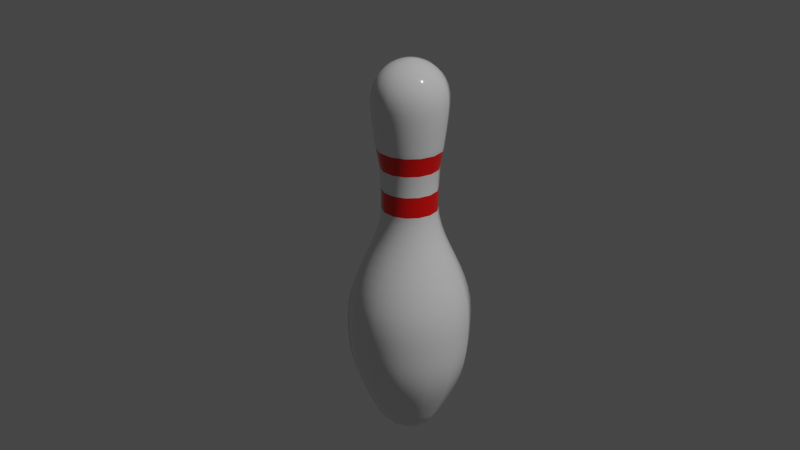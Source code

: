 # Source: Pinball.blend  (saved by Blender 2.91.10; exported with 4.5.12 LTS)
import bpy
from mathutils import Matrix  # noqa: F401  (used for matrix-valued properties, if any)

bpy.ops.wm.read_factory_settings(use_empty=True)
scene = bpy.context.scene
scene.name = 'Scene'

# ---- collections
col_collection = bpy.data.collections.new('Collection'); scene.collection.children.link(col_collection)

# ---- materials (node trees are filled in below, after node groups)
mat_pin = bpy.data.materials.new('Pin')
mat_pin.use_transparent_shadow = False
mat_pin_stripes = bpy.data.materials.new('Pin Stripes')
mat_pin_stripes.use_transparent_shadow = False

# ---- material node trees
mat_pin.use_nodes = True; mat_pin.node_tree.nodes.clear()
_N = mat_pin.node_tree.nodes; _L = mat_pin.node_tree.links
n0 = _N.new('ShaderNodeBsdfPrincipled'); n0.name = 'Principled BSDF'; n0.location = (10, 300)
n0.distribution = 'GGX'
n0.subsurface_method = 'BURLEY'
n0.inputs[2].default_value = 0.1
n0.inputs[3].default_value = 1.45
n0.inputs[27].default_value = (0.0, 0.0, 0.0, 1.0)
n0.inputs[28].default_value = 1.0
n1 = _N.new('ShaderNodeOutputMaterial'); n1.name = 'Material Output'; n1.location = (300, 300)
_L.new(n0.outputs[0], n1.inputs[0])
n1.is_active_output = True
mat_pin_stripes.use_nodes = True; mat_pin_stripes.node_tree.nodes.clear()
_N = mat_pin_stripes.node_tree.nodes; _L = mat_pin_stripes.node_tree.links
n0 = _N.new('ShaderNodeBsdfPrincipled'); n0.name = 'Principled BSDF'; n0.location = (10, 300)
n0.distribution = 'GGX'
n0.subsurface_method = 'BURLEY'
n0.inputs[0].default_value = (0.8, 0.004875, 0.003781, 1.0)
n0.inputs[2].default_value = 0.1
n0.inputs[3].default_value = 1.45
n0.inputs[27].default_value = (0.0, 0.0, 0.0, 1.0)
n0.inputs[28].default_value = 1.0
n1 = _N.new('ShaderNodeOutputMaterial'); n1.name = 'Material Output'; n1.location = (300, 300)
_L.new(n0.outputs[0], n1.inputs[0])
n1.is_active_output = True

# ---- world
world_world = bpy.data.worlds.new('World'); scene.world = world_world
world_world.use_nodes = True; world_world.node_tree.nodes.clear()
_N = world_world.node_tree.nodes; _L = world_world.node_tree.links
n0 = _N.new('ShaderNodeOutputWorld'); n0.name = 'World Output'; n0.location = (300, 300)
n1 = _N.new('ShaderNodeBackground'); n1.name = 'Background'; n1.location = (10, 300)
n1.inputs[0].default_value = (0.05088, 0.05088, 0.05088, 1.0)
_L.new(n1.outputs[0], n0.inputs[0])
n0.is_active_output = True
world_world.color = (0.05088, 0.05088, 0.05088)
world_world.use_sun_shadow = False
world_world.sun_shadow_jitter_overblur = 0.0

# ---- cameras
cam_camera = bpy.data.cameras.new('Camera')
cam_camera.clip_end = 100.0
cam_camera.ortho_scale = 7.314

# ---- lights
light_light = bpy.data.lights.new('Light', 'POINT')
light_light.transmission_factor = 0.0
light_light.energy = 1000.0
light_light.shadow_soft_size = 0.1
light_light.shadow_maximum_resolution = 0.006
light_light.use_absolute_resolution = True

# ---- meshes
me_cube = bpy.data.meshes.new('Cube')
me_cube.from_pydata([(-0.0605, -0.0605, -0.19), (-0.0605, -0.0605, 0.19), (-0.0605, 0.0605, -0.19), (-0.0605, 0.0605, 0.19), (0.0605, -0.0605, -0.19), (0.0605, -0.0605, 0.19), (0.0605, 0.0605, -0.19), (0.0605, 0.0605, 0.19)], [], [(0, 1, 3, 2), (2, 3, 7, 6), (6, 7, 5, 4), (4, 5, 1, 0), (2, 6, 4, 0), (7, 3, 1, 5)])
_uv = me_cube.uv_layers.new(name='UVMap')
_uv.uv.foreach_set('vector', [0.375, 0.0, 0.625, 0.0, 0.625, 0.25, 0.375, 0.25, 0.375, 0.25, 0.625, 0.25, 0.625, 0.5, 0.375, 0.5, 0.375, 0.5, 0.625, 0.5, 0.625, 0.75, 0.375, 0.75, 0.375, 0.75, 0.625, 0.75, 0.625, 1.0, 0.375, 1.0, 0.125, 0.5, 0.375, 0.5, 0.375, 0.75, 0.125, 0.75, 0.625, 0.5, 0.875, 0.5, 0.875, 0.75, 0.625, 0.75])
me_cube.use_remesh_fix_poles = True
me_cube.use_remesh_preserve_attributes = False
me_cube.use_mirror_vertex_groups = False
me_cube.update()
me_beziercurve_001 = bpy.data.meshes.new('BezierCurve.001')
me_beziercurve_001.from_pydata([(-0.005271, -2.828e-10, 1.896e-05), (-0.009789, -4.65e-10, 0.0001578), (-0.01368, -5.854e-10, 0.0005394), (-0.01708, -6.827e-10, 0.001287), (-0.02011, -7.958e-10, 0.002523), (-0.02291, -9.634e-10, 0.00437), (-0.02559, -1.224e-09, 0.006952), (-0.02829, -1.617e-09, 0.01039), (-0.03113, -2.181e-09, 0.01481), (-0.03426, -2.955e-09, 0.02033), (-0.04068, -4.723e-09, 0.03264), (-0.04599, -6.269e-09, 0.04373), (-0.05027, -7.641e-09, 0.05389), (-0.05365, -8.889e-09, 0.0634), (-0.05621, -1.006e-08, 0.07254), (-0.05807, -1.12e-08, 0.0816), (-0.05934, -1.237e-08, 0.09086), (-0.06011, -1.36e-08, 0.1006), (-0.0605, -1.496e-08, 0.1111), (-0.06061, -1.648e-08, 0.1227), (-0.05967, -1.829e-08, 0.1363), (-0.05712, -1.998e-08, 0.1491), (-0.05336, -2.157e-08, 0.1613), (-0.0488, -2.309e-08, 0.1729), (-0.04382, -2.455e-08, 0.1841), (-0.03884, -2.598e-08, 0.195), (-0.03426, -2.739e-08, 0.2057), (-0.03047, -2.883e-08, 0.2165), (-0.02787, -3.029e-08, 0.2275), (-0.0271, -3.147e-08, 0.2362), (-0.0268, -3.424e-08, 0.2564), (-0.02792, -3.636e-08, 0.2774), (-0.03148, -3.973e-08, 0.2961), (-0.03218, -4.043e-08, 0.3013), (-0.03346, -4.172e-08, 0.3106), (-0.03461, -4.298e-08, 0.3199), (-0.03554, -4.423e-08, 0.3291), (-0.03618, -4.547e-08, 0.3384), (-0.03591, -4.656e-08, 0.347), (-0.03434, -4.743e-08, 0.3545), (-0.03169, -4.812e-08, 0.3609), (-0.02815, -4.866e-08, 0.3663), (-0.02394, -4.91e-08, 0.3707), (-0.01926, -4.946e-08, 0.3742), (-0.01432, -4.979e-08, 0.3768), (-0.009327, -5.012e-08, 0.3786), (-0.004484, -5.05e-08, 0.3797), (0.0, -5.095e-08, 0.38), (-0.004749, 0.002287, 1.896e-05), (-0.00882, 0.004247, 0.0001578), (-0.01233, 0.005937, 0.0005394), (-0.01539, 0.007411, 0.001287), (-0.01812, 0.008727, 0.002523), (-0.02064, 0.009938, 0.00437), (-0.02305, 0.0111, 0.006952), (-0.02549, 0.01227, 0.01039), (-0.02805, 0.01351, 0.01481), (-0.03086, 0.01486, 0.02033), (-0.03666, 0.01765, 0.03264), (-0.04143, 0.01995, 0.04373), (-0.0453, 0.02181, 0.05389), (-0.04833, 0.02328, 0.0634), (-0.05065, 0.02439, 0.07254), (-0.05232, 0.0252, 0.0816), (-0.05346, 0.02575, 0.09086), (-0.05416, 0.02608, 0.1006), (-0.05451, 0.02625, 0.1111), (-0.0546, 0.0263, 0.1227), (-0.05376, 0.02589, 0.1363), (-0.05146, 0.02478, 0.1491), (-0.04808, 0.02315, 0.1613), (-0.04396, 0.02117, 0.1729), (-0.03948, 0.01901, 0.1841), (-0.035, 0.01685, 0.195), (-0.03087, 0.01486, 0.2057), (-0.02745, 0.01322, 0.2165), (-0.02511, 0.01209, 0.2275), (-0.02442, 0.01176, 0.2362), (-0.02415, 0.01187, 0.2564), (-0.02515, 0.01236, 0.2774), (-0.02836, 0.01366, 0.2961), (-0.02899, 0.01396, 0.3013), (-0.03014, 0.01452, 0.3106), (-0.03118, 0.01501, 0.3199), (-0.03202, 0.01542, 0.3291), (-0.03259, 0.0157, 0.3384), (-0.03235, 0.01558, 0.347), (-0.03094, 0.0149, 0.3545), (-0.02855, 0.01375, 0.3609), (-0.02537, 0.01222, 0.3663), (-0.02157, 0.01039, 0.3707), (-0.01736, 0.008358, 0.3742), (-0.0129, 0.006214, 0.3768), (-0.008404, 0.004047, 0.3786), (-0.00404, 0.001946, 0.3797), (0.0, 0.0, 0.0), (-0.003286, 0.004121, 1.896e-05), (-0.006103, 0.007653, 0.0001578), (-0.008531, 0.0107, 0.0005394), (-0.01065, 0.01335, 0.001287), (-0.01254, 0.01572, 0.002523), (-0.01428, 0.01791, 0.00437), (-0.01595, 0.02, 0.006952), (-0.01764, 0.02212, 0.01039), (-0.01941, 0.02434, 0.01481), (-0.02136, 0.02678, 0.02033), (-0.02537, 0.03181, 0.03264), (-0.02867, 0.03596, 0.04373), (-0.03135, 0.03931, 0.05389), (-0.03345, 0.04194, 0.0634), (-0.03505, 0.04395, 0.07254), (-0.03621, 0.0454, 0.0816), (-0.037, 0.04639, 0.09086), (-0.03748, 0.047, 0.1006), (-0.03772, 0.0473, 0.1111), (-0.03779, 0.04738, 0.1227), (-0.0372, 0.04665, 0.1363), (-0.03561, 0.04466, 0.1491), (-0.03327, 0.04172, 0.1613), (-0.03042, 0.03815, 0.1729), (-0.02732, 0.03426, 0.1841), (-0.02422, 0.03037, 0.195), (-0.02136, 0.02678, 0.2057), (-0.019, 0.02382, 0.2165), (-0.01738, 0.02179, 0.2275), (-0.0169, 0.02119, 0.2362), (-0.01671, 0.02139, 0.2564), (-0.01741, 0.02228, 0.2774), (-0.01963, 0.02461, 0.2961), (-0.02006, 0.02516, 0.3013), (-0.02086, 0.02616, 0.3106), (-0.02158, 0.02706, 0.3199), (-0.02216, 0.02779, 0.3291), (-0.02256, 0.02828, 0.3384), (-0.02239, 0.02807, 0.347), (-0.02141, 0.02685, 0.3545), (-0.01976, 0.02478, 0.3609), (-0.01755, 0.02201, 0.3663), (-0.01493, 0.01872, 0.3707), (-0.01201, 0.01506, 0.3742), (-0.00893, 0.0112, 0.3768), (-0.005816, 0.007292, 0.3786), (-0.002796, 0.003506, 0.3797), (-0.001173, 0.005139, 1.896e-05), (-0.002178, 0.009544, 0.0001578), (-0.003045, 0.01334, 0.0005394), (-0.003801, 0.01665, 0.001287), (-0.004475, 0.01961, 0.002523), (-0.005097, 0.02233, 0.00437), (-0.005694, 0.02495, 0.006952), (-0.006295, 0.02758, 0.01039), (-0.006928, 0.03035, 0.01481), (-0.007623, 0.0334, 0.02033), (-0.009053, 0.03966, 0.03264), (-0.01023, 0.04484, 0.04373), (-0.01119, 0.04901, 0.05389), (-0.01194, 0.0523, 0.0634), (-0.01251, 0.0548, 0.07254), (-0.01292, 0.05662, 0.0816), (-0.0132, 0.05785, 0.09086), (-0.01338, 0.05861, 0.1006), (-0.01346, 0.05898, 0.1111), (-0.01349, 0.05909, 0.1227), (-0.01328, 0.05817, 0.1363), (-0.01271, 0.05569, 0.1491), (-0.01187, 0.05202, 0.1613), (-0.01086, 0.04757, 0.1729), (-0.009751, 0.04272, 0.1841), (-0.008643, 0.03787, 0.195), (-0.007623, 0.0334, 0.2057), (-0.00678, 0.0297, 0.2165), (-0.006202, 0.02717, 0.2275), (-0.00603, 0.02642, 0.2362), (-0.005964, 0.02667, 0.2564), (-0.006212, 0.02778, 0.2774), (-0.007005, 0.03069, 0.2961), (-0.007161, 0.03137, 0.3013), (-0.007445, 0.03262, 0.3106), (-0.0077, 0.03374, 0.3199), (-0.007909, 0.03465, 0.3291), (-0.00805, 0.03527, 0.3384), (-0.00799, 0.03501, 0.347), (-0.007642, 0.03348, 0.3545), (-0.007052, 0.0309, 0.3609), (-0.006265, 0.02745, 0.3663), (-0.005328, 0.02334, 0.3707), (-0.004287, 0.01878, 0.3742), (-0.003187, 0.01396, 0.3768), (-0.002076, 0.009093, 0.3786), (-0.0009978, 0.004372, 0.3797), (0.001173, 0.005139, 1.896e-05), (0.002178, 0.009544, 0.0001578), (0.003045, 0.01334, 0.0005394), (0.003801, 0.01665, 0.001287), (0.004475, 0.01961, 0.002523), (0.005097, 0.02233, 0.00437), (0.005694, 0.02495, 0.006952), (0.006295, 0.02758, 0.01039), (0.006928, 0.03035, 0.01481), (0.007623, 0.0334, 0.02033), (0.009053, 0.03966, 0.03264), (0.01023, 0.04484, 0.04373), (0.01119, 0.04901, 0.05389), (0.01194, 0.0523, 0.0634), (0.01251, 0.0548, 0.07254), (0.01292, 0.05662, 0.0816), (0.0132, 0.05785, 0.09086), (0.01338, 0.05861, 0.1006), (0.01346, 0.05898, 0.1111), (0.01349, 0.05909, 0.1227), (0.01328, 0.05817, 0.1363), (0.01271, 0.05569, 0.1491), (0.01187, 0.05202, 0.1613), (0.01086, 0.04757, 0.1729), (0.009751, 0.04272, 0.1841), (0.008643, 0.03787, 0.195), (0.007623, 0.0334, 0.2057), (0.00678, 0.0297, 0.2165), (0.006202, 0.02717, 0.2275), (0.00603, 0.02642, 0.2362), (0.005964, 0.02667, 0.2564), (0.006212, 0.02778, 0.2774), (0.007005, 0.03069, 0.2961), (0.007161, 0.03137, 0.3013), (0.007445, 0.03262, 0.3106), (0.0077, 0.03374, 0.3199), (0.007909, 0.03465, 0.3291), (0.00805, 0.03527, 0.3384), (0.00799, 0.03501, 0.347), (0.007642, 0.03348, 0.3545), (0.007052, 0.0309, 0.3609), (0.006265, 0.02745, 0.3663), (0.005328, 0.02334, 0.3707), (0.004287, 0.01878, 0.3742), (0.003187, 0.01396, 0.3768), (0.002075, 0.009093, 0.3786), (0.0009977, 0.004372, 0.3797), (0.003286, 0.004121, 1.896e-05), (0.006103, 0.007653, 0.0001578), (0.008531, 0.0107, 0.0005394), (0.01065, 0.01335, 0.001287), (0.01254, 0.01572, 0.002523), (0.01428, 0.01791, 0.00437), (0.01595, 0.02, 0.006952), (0.01764, 0.02212, 0.01039), (0.01941, 0.02434, 0.01481), (0.02136, 0.02678, 0.02033), (0.02537, 0.03181, 0.03264), (0.02867, 0.03596, 0.04373), (0.03135, 0.03931, 0.05389), (0.03345, 0.04194, 0.0634), (0.03505, 0.04395, 0.07254), (0.03621, 0.0454, 0.0816), (0.037, 0.04639, 0.09086), (0.03748, 0.047, 0.1006), (0.03772, 0.0473, 0.1111), (0.03779, 0.04738, 0.1227), (0.0372, 0.04665, 0.1363), (0.03561, 0.04466, 0.1491), (0.03327, 0.04172, 0.1613), (0.03042, 0.03815, 0.1729), (0.02732, 0.03426, 0.1841), (0.02422, 0.03037, 0.195), (0.02136, 0.02678, 0.2057), (0.019, 0.02382, 0.2165), (0.01738, 0.02179, 0.2275), (0.0169, 0.02119, 0.2362), (0.01671, 0.02139, 0.2564), (0.01741, 0.02228, 0.2774), (0.01963, 0.02461, 0.2961), (0.02006, 0.02516, 0.3013), (0.02086, 0.02616, 0.3106), (0.02158, 0.02706, 0.3199), (0.02216, 0.02779, 0.3291), (0.02256, 0.02828, 0.3384), (0.02239, 0.02807, 0.347), (0.02141, 0.02685, 0.3545), (0.01976, 0.02478, 0.3609), (0.01755, 0.02201, 0.3663), (0.01493, 0.01872, 0.3707), (0.01201, 0.01506, 0.3742), (0.00893, 0.0112, 0.3768), (0.005815, 0.007292, 0.3786), (0.002796, 0.003506, 0.3797), (0.004749, 0.002287, 1.896e-05), (0.00882, 0.004247, 0.0001578), (0.01233, 0.005937, 0.0005394), (0.01539, 0.007411, 0.001287), (0.01812, 0.008727, 0.002523), (0.02064, 0.009938, 0.00437), (0.02305, 0.0111, 0.006952), (0.02549, 0.01227, 0.01039), (0.02805, 0.01351, 0.01481), (0.03086, 0.01486, 0.02033), (0.03666, 0.01765, 0.03264), (0.04143, 0.01995, 0.04373), (0.0453, 0.02181, 0.05389), (0.04833, 0.02328, 0.0634), (0.05065, 0.02439, 0.07254), (0.05232, 0.0252, 0.0816), (0.05346, 0.02575, 0.09086), (0.05416, 0.02608, 0.1006), (0.05451, 0.02625, 0.1111), (0.0546, 0.0263, 0.1227), (0.05376, 0.02589, 0.1363), (0.05146, 0.02478, 0.1491), (0.04808, 0.02315, 0.1613), (0.04396, 0.02117, 0.1729), (0.03948, 0.01901, 0.1841), (0.035, 0.01685, 0.195), (0.03087, 0.01486, 0.2057), (0.02745, 0.01322, 0.2165), (0.02511, 0.01209, 0.2275), (0.02442, 0.01176, 0.2362), (0.02415, 0.01187, 0.2564), (0.02515, 0.01236, 0.2774), (0.02836, 0.01366, 0.2961), (0.02899, 0.01396, 0.3013), (0.03014, 0.01452, 0.3106), (0.03118, 0.01501, 0.3199), (0.03202, 0.01542, 0.3291), (0.03259, 0.0157, 0.3384), (0.03235, 0.01558, 0.347), (0.03094, 0.0149, 0.3545), (0.02855, 0.01375, 0.3609), (0.02537, 0.01222, 0.3663), (0.02157, 0.01039, 0.3707), (0.01736, 0.008358, 0.3742), (0.0129, 0.006215, 0.3768), (0.008404, 0.004047, 0.3786), (0.00404, 0.001946, 0.3797), (0.005271, -4.657e-10, 1.896e-05), (0.009789, -1.63e-09, 0.0001578), (0.01368, -9.313e-10, 0.0005394), (0.01708, -1.863e-09, 0.001287), (0.02011, -1.863e-09, 0.002523), (0.02291, -2.794e-09, 0.00437), (0.02559, -4.657e-09, 0.006952), (0.02829, -1.863e-09, 0.01039), (0.03113, -9.313e-10, 0.01481), (0.03426, -3.725e-09, 0.02033), (0.04068, -1.863e-09, 0.03264), (0.04599, 0.0, 0.04373), (0.05027, 0.0, 0.05389), (0.05365, -5.588e-09, 0.0634), (0.05621, -1.863e-09, 0.07254), (0.05807, 0.0, 0.0816), (0.05934, -1.863e-09, 0.09086), (0.06011, 0.0, 0.1006), (0.0605, 1.863e-09, 0.1111), (0.0606, 3.725e-09, 0.1227), (0.05967, 7.451e-09, 0.1363), (0.05712, 1.118e-08, 0.1491), (0.05336, 1.49e-08, 0.1613), (0.0488, 1.304e-08, 0.1729), (0.04382, 1.863e-08, 0.1841), (0.03884, 2.421e-08, 0.195), (0.03426, 2.049e-08, 0.2057), (0.03047, 2.328e-08, 0.2165), (0.02787, 2.608e-08, 0.2275), (0.0271, 2.752e-08, 0.2362), (0.0268, 2.952e-08, 0.2564), (0.02792, 3.446e-08, 0.2774), (0.03148, 3.403e-08, 0.2961), (0.03218, 3.353e-08, 0.3013), (0.03346, 3.446e-08, 0.3106), (0.03461, 3.632e-08, 0.3199), (0.03554, 3.818e-08, 0.3291), (0.03618, 3.632e-08, 0.3384), (0.03591, 3.912e-08, 0.347), (0.03434, 3.818e-08, 0.3545), (0.03169, 4.191e-08, 0.3609), (0.02815, 4.191e-08, 0.3663), (0.02394, 4.47e-08, 0.3707), (0.01926, 4.61e-08, 0.3742), (0.01432, 4.657e-08, 0.3768), (0.009327, 4.913e-08, 0.3786), (0.004484, 4.971e-08, 0.3797), (0.004749, -0.002287, 1.896e-05), (0.00882, -0.004247, 0.0001578), (0.01233, -0.005937, 0.0005394), (0.01539, -0.007411, 0.001287), (0.01812, -0.008727, 0.002523), (0.02064, -0.009938, 0.00437), (0.02305, -0.0111, 0.006952), (0.02549, -0.01227, 0.01039), (0.02805, -0.01351, 0.01481), (0.03086, -0.01486, 0.02033), (0.03666, -0.01765, 0.03264), (0.04143, -0.01995, 0.04373), (0.0453, -0.02181, 0.05389), (0.04833, -0.02328, 0.0634), (0.05065, -0.02439, 0.07254), (0.05232, -0.0252, 0.0816), (0.05346, -0.02575, 0.09086), (0.05416, -0.02608, 0.1006), (0.05451, -0.02625, 0.1111), (0.0546, -0.0263, 0.1227), (0.05376, -0.02589, 0.1363), (0.05146, -0.02478, 0.1491), (0.04808, -0.02315, 0.1613), (0.04396, -0.02117, 0.1729), (0.03948, -0.01901, 0.1841), (0.035, -0.01685, 0.195), (0.03087, -0.01486, 0.2057), (0.02745, -0.01322, 0.2165), (0.02511, -0.01209, 0.2275), (0.02442, -0.01176, 0.2362), (0.02415, -0.01187, 0.2564), (0.02515, -0.01236, 0.2774), (0.02836, -0.01366, 0.2961), (0.02899, -0.01396, 0.3013), (0.03014, -0.01452, 0.3106), (0.03118, -0.01501, 0.3199), (0.03202, -0.01542, 0.3291), (0.03259, -0.0157, 0.3384), (0.03235, -0.01558, 0.347), (0.03094, -0.0149, 0.3545), (0.02855, -0.01375, 0.3609), (0.02537, -0.01222, 0.3663), (0.02157, -0.01039, 0.3707), (0.01736, -0.008358, 0.3742), (0.0129, -0.006214, 0.3768), (0.008404, -0.004047, 0.3786), (0.00404, -0.001946, 0.3797), (0.003286, -0.004121, 1.896e-05), (0.006103, -0.007653, 0.0001578), (0.008531, -0.0107, 0.0005394), (0.01065, -0.01335, 0.001287), (0.01254, -0.01572, 0.002523), (0.01428, -0.01791, 0.00437), (0.01595, -0.02, 0.006952), (0.01764, -0.02212, 0.01039), (0.01941, -0.02434, 0.01481), (0.02136, -0.02678, 0.02033), (0.02537, -0.03181, 0.03264), (0.02867, -0.03596, 0.04373), (0.03135, -0.03931, 0.05389), (0.03345, -0.04194, 0.0634), (0.03505, -0.04395, 0.07254), (0.03621, -0.0454, 0.0816), (0.037, -0.04639, 0.09086), (0.03748, -0.047, 0.1006), (0.03772, -0.0473, 0.1111), (0.03779, -0.04738, 0.1227), (0.0372, -0.04665, 0.1363), (0.03561, -0.04466, 0.1491), (0.03327, -0.04172, 0.1613), (0.03042, -0.03815, 0.1729), (0.02732, -0.03426, 0.1841), (0.02422, -0.03037, 0.195), (0.02136, -0.02678, 0.2057), (0.019, -0.02382, 0.2165), (0.01738, -0.02179, 0.2275), (0.0169, -0.02119, 0.2362), (0.01671, -0.02139, 0.2564), (0.01741, -0.02228, 0.2774), (0.01963, -0.02461, 0.2961), (0.02006, -0.02516, 0.3013), (0.02086, -0.02616, 0.3106), (0.02158, -0.02706, 0.3199), (0.02216, -0.02779, 0.3291), (0.02256, -0.02828, 0.3384), (0.02239, -0.02807, 0.347), (0.02141, -0.02685, 0.3545), (0.01976, -0.02478, 0.3609), (0.01755, -0.02201, 0.3663), (0.01493, -0.01872, 0.3707), (0.01201, -0.01506, 0.3742), (0.00893, -0.0112, 0.3768), (0.005816, -0.007292, 0.3786), (0.002796, -0.003506, 0.3797), (0.001173, -0.005139, 1.896e-05), (0.002178, -0.009544, 0.0001578), (0.003045, -0.01334, 0.0005394), (0.003801, -0.01665, 0.001287), (0.004475, -0.01961, 0.002523), (0.005097, -0.02233, 0.00437), (0.005694, -0.02495, 0.006952), (0.006295, -0.02758, 0.01039), (0.006928, -0.03035, 0.01481), (0.007623, -0.0334, 0.02033), (0.009053, -0.03966, 0.03264), (0.01023, -0.04484, 0.04373), (0.01119, -0.04901, 0.05389), (0.01194, -0.0523, 0.0634), (0.01251, -0.0548, 0.07254), (0.01292, -0.05662, 0.0816), (0.0132, -0.05785, 0.09086), (0.01338, -0.05861, 0.1006), (0.01346, -0.05898, 0.1111), (0.01349, -0.05909, 0.1227), (0.01328, -0.05817, 0.1363), (0.01271, -0.05569, 0.1491), (0.01187, -0.05202, 0.1613), (0.01086, -0.04757, 0.1729), (0.009751, -0.04272, 0.1841), (0.008643, -0.03787, 0.195), (0.007623, -0.0334, 0.2057), (0.00678, -0.0297, 0.2165), (0.006202, -0.02717, 0.2275), (0.00603, -0.02642, 0.2362), (0.005964, -0.02667, 0.2564), (0.006212, -0.02778, 0.2774), (0.007005, -0.03069, 0.2961), (0.007161, -0.03137, 0.3013), (0.007445, -0.03262, 0.3106), (0.0077, -0.03374, 0.3199), (0.007909, -0.03465, 0.3291), (0.00805, -0.03527, 0.3384), (0.00799, -0.03501, 0.347), (0.007642, -0.03348, 0.3545), (0.007052, -0.0309, 0.3609), (0.006265, -0.02745, 0.3663), (0.005328, -0.02334, 0.3707), (0.004287, -0.01878, 0.3742), (0.003187, -0.01396, 0.3768), (0.002076, -0.009093, 0.3786), (0.0009978, -0.004372, 0.3797), (-0.001173, -0.005139, 1.896e-05), (-0.002178, -0.009544, 0.0001578), (-0.003045, -0.01334, 0.0005394), (-0.003801, -0.01665, 0.001287), (-0.004475, -0.01961, 0.002523), (-0.005097, -0.02233, 0.00437), (-0.005694, -0.02495, 0.006952), (-0.006295, -0.02758, 0.01039), (-0.006928, -0.03035, 0.01481), (-0.007623, -0.0334, 0.02033), (-0.009053, -0.03966, 0.03264), (-0.01023, -0.04484, 0.04373), (-0.01119, -0.04901, 0.05389), (-0.01194, -0.0523, 0.0634), (-0.01251, -0.0548, 0.07254), (-0.01292, -0.05662, 0.0816), (-0.0132, -0.05785, 0.09086), (-0.01338, -0.05861, 0.1006), (-0.01346, -0.05898, 0.1111), (-0.01349, -0.05909, 0.1227), (-0.01328, -0.05817, 0.1363), (-0.01271, -0.05569, 0.1491), (-0.01187, -0.05202, 0.1613), (-0.01086, -0.04757, 0.1729), (-0.009751, -0.04272, 0.1841), (-0.008643, -0.03787, 0.195), (-0.007623, -0.0334, 0.2057), (-0.00678, -0.0297, 0.2165), (-0.006202, -0.02717, 0.2275), (-0.00603, -0.02642, 0.2362), (-0.005964, -0.02667, 0.2564), (-0.006212, -0.02778, 0.2774), (-0.007005, -0.03069, 0.2961), (-0.007161, -0.03137, 0.3013), (-0.007445, -0.03262, 0.3106), (-0.0077, -0.03374, 0.3199), (-0.007909, -0.03465, 0.3291), (-0.00805, -0.03527, 0.3384), (-0.00799, -0.03501, 0.347), (-0.007642, -0.03348, 0.3545), (-0.007052, -0.0309, 0.3609), (-0.006265, -0.02745, 0.3663), (-0.005328, -0.02334, 0.3707), (-0.004287, -0.01878, 0.3742), (-0.003187, -0.01396, 0.3768), (-0.002075, -0.009093, 0.3786), (-0.0009977, -0.004372, 0.3797), (-0.003286, -0.004121, 1.896e-05), (-0.006103, -0.007653, 0.0001578), (-0.008531, -0.0107, 0.0005394), (-0.01065, -0.01335, 0.001287), (-0.01254, -0.01572, 0.002523), (-0.01428, -0.01791, 0.00437), (-0.01595, -0.02, 0.006952), (-0.01764, -0.02212, 0.01039), (-0.01941, -0.02434, 0.01481), (-0.02136, -0.02678, 0.02033), (-0.02537, -0.03181, 0.03264), (-0.02867, -0.03596, 0.04373), (-0.03135, -0.03931, 0.05389), (-0.03345, -0.04194, 0.0634), (-0.03505, -0.04395, 0.07254), (-0.03621, -0.0454, 0.0816), (-0.037, -0.04639, 0.09086), (-0.03748, -0.047, 0.1006), (-0.03772, -0.0473, 0.1111), (-0.03779, -0.04738, 0.1227), (-0.0372, -0.04665, 0.1363), (-0.03561, -0.04466, 0.1491), (-0.03327, -0.04172, 0.1613), (-0.03042, -0.03815, 0.1729), (-0.02732, -0.03426, 0.1841), (-0.02422, -0.03037, 0.195), (-0.02136, -0.02678, 0.2057), (-0.019, -0.02382, 0.2165), (-0.01738, -0.02179, 0.2275), (-0.0169, -0.02119, 0.2362), (-0.01671, -0.02139, 0.2564), (-0.01741, -0.02228, 0.2774), (-0.01963, -0.02461, 0.2961), (-0.02006, -0.02516, 0.3013), (-0.02086, -0.02616, 0.3106), (-0.02158, -0.02706, 0.3199), (-0.02216, -0.02779, 0.3291), (-0.02256, -0.02828, 0.3384), (-0.02239, -0.02807, 0.347), (-0.02141, -0.02685, 0.3545), (-0.01976, -0.02478, 0.3609), (-0.01755, -0.02201, 0.3663), (-0.01493, -0.01872, 0.3707), (-0.01201, -0.01506, 0.3742), (-0.00893, -0.0112, 0.3768), (-0.005815, -0.007292, 0.3786), (-0.002796, -0.003506, 0.3797), (-0.004749, -0.002287, 1.896e-05), (-0.00882, -0.004247, 0.0001578), (-0.01233, -0.005937, 0.0005394), (-0.01539, -0.007411, 0.001287), (-0.01812, -0.008727, 0.002523), (-0.02064, -0.009938, 0.00437), (-0.02305, -0.0111, 0.006952), (-0.02549, -0.01227, 0.01039), (-0.02805, -0.01351, 0.01481), (-0.03086, -0.01486, 0.02033), (-0.03666, -0.01765, 0.03264), (-0.04143, -0.01995, 0.04373), (-0.0453, -0.02181, 0.05389), (-0.04833, -0.02328, 0.0634), (-0.05065, -0.02439, 0.07254), (-0.05232, -0.0252, 0.0816), (-0.05346, -0.02575, 0.09086), (-0.05416, -0.02608, 0.1006), (-0.05451, -0.02625, 0.1111), (-0.0546, -0.0263, 0.1227), (-0.05376, -0.02589, 0.1363), (-0.05146, -0.02478, 0.1491), (-0.04808, -0.02315, 0.1613), (-0.04396, -0.02117, 0.1729), (-0.03948, -0.01901, 0.1841), (-0.035, -0.01685, 0.195), (-0.03087, -0.01486, 0.2057), (-0.02745, -0.01322, 0.2165), (-0.02511, -0.01209, 0.2275), (-0.02442, -0.01176, 0.2362), (-0.02415, -0.01187, 0.2564), (-0.02515, -0.01236, 0.2774), (-0.02836, -0.01366, 0.2961), (-0.02899, -0.01396, 0.3013), (-0.03014, -0.01452, 0.3106), (-0.03118, -0.01501, 0.3199), (-0.03202, -0.01542, 0.3291), (-0.03259, -0.0157, 0.3384), (-0.03235, -0.01558, 0.347), (-0.03094, -0.0149, 0.3545), (-0.02855, -0.01375, 0.3609), (-0.02537, -0.01222, 0.3663), (-0.02157, -0.01039, 0.3707), (-0.01736, -0.008358, 0.3742), (-0.0129, -0.006215, 0.3768), (-0.008404, -0.004047, 0.3786), (-0.00404, -0.001946, 0.3797)], [], [(79, 80, 128, 127), (20, 21, 69, 68), (45, 46, 94, 93), (7, 8, 56, 55), (32, 33, 81, 80), (21, 22, 70, 69), (46, 47, 94), (8, 9, 57, 56), (33, 34, 82, 81), (22, 23, 71, 70), (9, 10, 58, 57), (34, 35, 83, 82), (23, 24, 72, 71), (10, 11, 59, 58), (35, 36, 84, 83), (24, 25, 73, 72), (11, 12, 60, 59), (36, 37, 85, 84), (25, 26, 74, 73), (12, 13, 61, 60), (37, 38, 86, 85), (95, 0, 48), (26, 27, 75, 74), (13, 14, 62, 61), (38, 39, 87, 86), (0, 1, 49, 48), (27, 28, 76, 75), (14, 15, 63, 62), (39, 40, 88, 87), (1, 2, 50, 49), (28, 29, 77, 76), (15, 16, 64, 63), (40, 41, 89, 88), (2, 3, 51, 50), (77, 78, 126, 125), (16, 17, 65, 64), (41, 42, 90, 89), (3, 4, 52, 51), (17, 18, 66, 65), (42, 43, 91, 90), (4, 5, 53, 52), (30, 31, 79, 78), (18, 19, 67, 66), (43, 44, 92, 91), (5, 6, 54, 53), (19, 20, 68, 67), (44, 45, 93, 92), (6, 7, 55, 54), (58, 59, 107, 106), (83, 84, 132, 131), (72, 73, 121, 120), (59, 60, 108, 107), (84, 85, 133, 132), (73, 74, 122, 121), (60, 61, 109, 108), (85, 86, 134, 133), (95, 48, 96), (74, 75, 123, 122), (61, 62, 110, 109), (86, 87, 135, 134), (48, 49, 97, 96), (75, 76, 124, 123), (62, 63, 111, 110), (87, 88, 136, 135), (49, 50, 98, 97), (76, 77, 125, 124), (63, 64, 112, 111), (88, 89, 137, 136), (50, 51, 99, 98), (125, 126, 173, 172), (64, 65, 113, 112), (89, 90, 138, 137), (51, 52, 100, 99), (65, 66, 114, 113), (90, 91, 139, 138), (52, 53, 101, 100), (78, 79, 127, 126), (66, 67, 115, 114), (91, 92, 140, 139), (53, 54, 102, 101), (127, 128, 175, 174), (67, 68, 116, 115), (92, 93, 141, 140), (54, 55, 103, 102), (68, 69, 117, 116), (93, 94, 142, 141), (55, 56, 104, 103), (80, 81, 129, 128), (69, 70, 118, 117), (94, 47, 142), (56, 57, 105, 104), (81, 82, 130, 129), (70, 71, 119, 118), (57, 58, 106, 105), (82, 83, 131, 130), (71, 72, 120, 119), (112, 113, 160, 159), (137, 138, 185, 184), (99, 100, 147, 146), (172, 173, 220, 219), (113, 114, 161, 160), (138, 139, 186, 185), (100, 101, 148, 147), (126, 127, 174, 173), (114, 115, 162, 161), (139, 140, 187, 186), (101, 102, 149, 148), (174, 175, 222, 221), (115, 116, 163, 162), (140, 141, 188, 187), (102, 103, 150, 149), (116, 117, 164, 163), (141, 142, 189, 188), (103, 104, 151, 150), (128, 129, 176, 175), (117, 118, 165, 164), (142, 47, 189), (104, 105, 152, 151), (129, 130, 177, 176), (118, 119, 166, 165), (105, 106, 153, 152), (130, 131, 178, 177), (119, 120, 167, 166), (106, 107, 154, 153), (131, 132, 179, 178), (120, 121, 168, 167), (107, 108, 155, 154), (132, 133, 180, 179), (121, 122, 169, 168), (108, 109, 156, 155), (133, 134, 181, 180), (95, 96, 143), (122, 123, 170, 169), (109, 110, 157, 156), (134, 135, 182, 181), (96, 97, 144, 143), (123, 124, 171, 170), (110, 111, 158, 157), (135, 136, 183, 182), (97, 98, 145, 144), (124, 125, 172, 171), (111, 112, 159, 158), (136, 137, 184, 183), (98, 99, 146, 145), (152, 153, 200, 199), (177, 178, 225, 224), (166, 167, 214, 213), (153, 154, 201, 200), (178, 179, 226, 225), (167, 168, 215, 214), (154, 155, 202, 201), (179, 180, 227, 226), (168, 169, 216, 215), (155, 156, 203, 202), (180, 181, 228, 227), (95, 143, 190), (169, 170, 217, 216), (156, 157, 204, 203), (181, 182, 229, 228), (143, 144, 191, 190), (170, 171, 218, 217), (157, 158, 205, 204), (182, 183, 230, 229), (144, 145, 192, 191), (171, 172, 219, 218), (158, 159, 206, 205), (183, 184, 231, 230), (145, 146, 193, 192), (219, 220, 267, 266), (159, 160, 207, 206), (184, 185, 232, 231), (146, 147, 194, 193), (160, 161, 208, 207), (185, 186, 233, 232), (147, 148, 195, 194), (173, 174, 221, 220), (161, 162, 209, 208), (186, 187, 234, 233), (148, 149, 196, 195), (221, 222, 269, 268), (162, 163, 210, 209), (187, 188, 235, 234), (149, 150, 197, 196), (163, 164, 211, 210), (188, 189, 236, 235), (150, 151, 198, 197), (175, 176, 223, 222), (164, 165, 212, 211), (189, 47, 236), (151, 152, 199, 198), (176, 177, 224, 223), (165, 166, 213, 212), (205, 206, 253, 252), (230, 231, 278, 277), (192, 193, 240, 239), (266, 267, 314, 313), (206, 207, 254, 253), (231, 232, 279, 278), (193, 194, 241, 240), (207, 208, 255, 254), (232, 233, 280, 279), (194, 195, 242, 241), (220, 221, 268, 267), (208, 209, 256, 255), (233, 234, 281, 280), (195, 196, 243, 242), (268, 269, 316, 315), (209, 210, 257, 256), (234, 235, 282, 281), (196, 197, 244, 243), (210, 211, 258, 257), (235, 236, 283, 282), (197, 198, 245, 244), (222, 223, 270, 269), (211, 212, 259, 258), (236, 47, 283), (198, 199, 246, 245), (223, 224, 271, 270), (212, 213, 260, 259), (199, 200, 247, 246), (224, 225, 272, 271), (213, 214, 261, 260), (200, 201, 248, 247), (225, 226, 273, 272), (214, 215, 262, 261), (201, 202, 249, 248), (226, 227, 274, 273), (215, 216, 263, 262), (202, 203, 250, 249), (227, 228, 275, 274), (95, 190, 237), (216, 217, 264, 263), (203, 204, 251, 250), (228, 229, 276, 275), (190, 191, 238, 237), (217, 218, 265, 264), (204, 205, 252, 251), (229, 230, 277, 276), (191, 192, 239, 238), (218, 219, 266, 265), (283, 47, 330), (245, 246, 293, 292), (270, 271, 318, 317), (259, 260, 307, 306), (246, 247, 294, 293), (271, 272, 319, 318), (260, 261, 308, 307), (247, 248, 295, 294), (272, 273, 320, 319), (261, 262, 309, 308), (248, 249, 296, 295), (273, 274, 321, 320), (262, 263, 310, 309), (249, 250, 297, 296), (274, 275, 322, 321), (95, 237, 284), (263, 264, 311, 310), (250, 251, 298, 297), (275, 276, 323, 322), (237, 238, 285, 284), (264, 265, 312, 311), (251, 252, 299, 298), (276, 277, 324, 323), (238, 239, 286, 285), (265, 266, 313, 312), (252, 253, 300, 299), (277, 278, 325, 324), (239, 240, 287, 286), (313, 314, 361, 360), (253, 254, 301, 300), (278, 279, 326, 325), (240, 241, 288, 287), (254, 255, 302, 301), (279, 280, 327, 326), (241, 242, 289, 288), (267, 268, 315, 314), (255, 256, 303, 302), (280, 281, 328, 327), (242, 243, 290, 289), (315, 316, 363, 362), (256, 257, 304, 303), (281, 282, 329, 328), (243, 244, 291, 290), (257, 258, 305, 304), (282, 283, 330, 329), (244, 245, 292, 291), (269, 270, 317, 316), (258, 259, 306, 305), (298, 299, 346, 345), (323, 324, 371, 370), (285, 286, 333, 332), (312, 313, 360, 359), (299, 300, 347, 346), (324, 325, 372, 371), (286, 287, 334, 333), (360, 361, 408, 407), (300, 301, 348, 347), (325, 326, 373, 372), (287, 288, 335, 334), (301, 302, 349, 348), (326, 327, 374, 373), (288, 289, 336, 335), (314, 315, 362, 361), (302, 303, 350, 349), (327, 328, 375, 374), (289, 290, 337, 336), (362, 363, 410, 409), (303, 304, 351, 350), (328, 329, 376, 375), (290, 291, 338, 337), (304, 305, 352, 351), (329, 330, 377, 376), (291, 292, 339, 338), (316, 317, 364, 363), (305, 306, 353, 352), (330, 47, 377), (292, 293, 340, 339), (317, 318, 365, 364), (306, 307, 354, 353), (293, 294, 341, 340), (318, 319, 366, 365), (307, 308, 355, 354), (294, 295, 342, 341), (319, 320, 367, 366), (308, 309, 356, 355), (295, 296, 343, 342), (320, 321, 368, 367), (309, 310, 357, 356), (296, 297, 344, 343), (321, 322, 369, 368), (95, 284, 331), (310, 311, 358, 357), (297, 298, 345, 344), (322, 323, 370, 369), (284, 285, 332, 331), (311, 312, 359, 358), (376, 377, 424, 423), (338, 339, 386, 385), (363, 364, 411, 410), (352, 353, 400, 399), (377, 47, 424), (339, 340, 387, 386), (364, 365, 412, 411), (353, 354, 401, 400), (340, 341, 388, 387), (365, 366, 413, 412), (354, 355, 402, 401), (341, 342, 389, 388), (366, 367, 414, 413), (355, 356, 403, 402), (342, 343, 390, 389), (367, 368, 415, 414), (356, 357, 404, 403), (343, 344, 391, 390), (368, 369, 416, 415), (95, 331, 378), (357, 358, 405, 404), (344, 345, 392, 391), (369, 370, 417, 416), (331, 332, 379, 378), (358, 359, 406, 405), (345, 346, 393, 392), (370, 371, 418, 417), (332, 333, 380, 379), (359, 360, 407, 406), (346, 347, 394, 393), (371, 372, 419, 418), (333, 334, 381, 380), (407, 408, 455, 454), (347, 348, 395, 394), (372, 373, 420, 419), (334, 335, 382, 381), (348, 349, 396, 395), (373, 374, 421, 420), (335, 336, 383, 382), (361, 362, 409, 408), (349, 350, 397, 396), (374, 375, 422, 421), (336, 337, 384, 383), (409, 410, 457, 456), (350, 351, 398, 397), (375, 376, 423, 422), (337, 338, 385, 384), (351, 352, 399, 398), (391, 392, 439, 438), (416, 417, 464, 463), (378, 379, 426, 425), (405, 406, 453, 452), (392, 393, 440, 439), (417, 418, 465, 464), (379, 380, 427, 426), (406, 407, 454, 453), (393, 394, 441, 440), (418, 419, 466, 465), (380, 381, 428, 427), (454, 455, 502, 501), (394, 395, 442, 441), (419, 420, 467, 466), (381, 382, 429, 428), (395, 396, 443, 442), (420, 421, 468, 467), (382, 383, 430, 429), (408, 409, 456, 455), (396, 397, 444, 443), (421, 422, 469, 468), (383, 384, 431, 430), (456, 457, 504, 503), (397, 398, 445, 444), (422, 423, 470, 469), (384, 385, 432, 431), (398, 399, 446, 445), (423, 424, 471, 470), (385, 386, 433, 432), (410, 411, 458, 457), (399, 400, 447, 446), (424, 47, 471), (386, 387, 434, 433), (411, 412, 459, 458), (400, 401, 448, 447), (387, 388, 435, 434), (412, 413, 460, 459), (401, 402, 449, 448), (388, 389, 436, 435), (413, 414, 461, 460), (402, 403, 450, 449), (389, 390, 437, 436), (414, 415, 462, 461), (403, 404, 451, 450), (390, 391, 438, 437), (415, 416, 463, 462), (95, 378, 425), (404, 405, 452, 451), (469, 470, 517, 516), (431, 432, 479, 478), (503, 504, 551, 550), (445, 446, 493, 492), (470, 471, 518, 517), (432, 433, 480, 479), (457, 458, 505, 504), (446, 447, 494, 493), (471, 47, 518), (433, 434, 481, 480), (458, 459, 506, 505), (447, 448, 495, 494), (434, 435, 482, 481), (459, 460, 507, 506), (448, 449, 496, 495), (435, 436, 483, 482), (460, 461, 508, 507), (449, 450, 497, 496), (436, 437, 484, 483), (461, 462, 509, 508), (450, 451, 498, 497), (437, 438, 485, 484), (462, 463, 510, 509), (95, 425, 472), (451, 452, 499, 498), (438, 439, 486, 485), (463, 464, 511, 510), (425, 426, 473, 472), (452, 453, 500, 499), (439, 440, 487, 486), (464, 465, 512, 511), (426, 427, 474, 473), (453, 454, 501, 500), (440, 441, 488, 487), (465, 466, 513, 512), (427, 428, 475, 474), (501, 502, 549, 548), (441, 442, 489, 488), (466, 467, 514, 513), (428, 429, 476, 475), (442, 443, 490, 489), (467, 468, 515, 514), (429, 430, 477, 476), (455, 456, 503, 502), (443, 444, 491, 490), (468, 469, 516, 515), (430, 431, 478, 477), (444, 445, 492, 491), (484, 485, 532, 531), (509, 510, 557, 556), (95, 472, 519), (498, 499, 546, 545), (485, 486, 533, 532), (510, 511, 558, 557), (472, 473, 520, 519), (499, 500, 547, 546), (486, 487, 534, 533), (511, 512, 559, 558), (473, 474, 521, 520), (500, 501, 548, 547), (487, 488, 535, 534), (512, 513, 560, 559), (474, 475, 522, 521), (548, 549, 596, 595), (488, 489, 536, 535), (513, 514, 561, 560), (475, 476, 523, 522), (489, 490, 537, 536), (514, 515, 562, 561), (476, 477, 524, 523), (502, 503, 550, 549), (490, 491, 538, 537), (515, 516, 563, 562), (477, 478, 525, 524), (550, 551, 598, 597), (491, 492, 539, 538), (516, 517, 564, 563), (478, 479, 526, 525), (492, 493, 540, 539), (517, 518, 565, 564), (479, 480, 527, 526), (504, 505, 552, 551), (493, 494, 541, 540), (518, 47, 565), (480, 481, 528, 527), (505, 506, 553, 552), (494, 495, 542, 541), (481, 482, 529, 528), (506, 507, 554, 553), (495, 496, 543, 542), (482, 483, 530, 529), (507, 508, 555, 554), (496, 497, 544, 543), (483, 484, 531, 530), (508, 509, 556, 555), (497, 498, 545, 544), (562, 563, 610, 609), (524, 525, 572, 571), (597, 598, 645, 644), (538, 539, 586, 585), (563, 564, 611, 610), (525, 526, 573, 572), (539, 540, 587, 586), (564, 565, 612, 611), (526, 527, 574, 573), (551, 552, 599, 598), (540, 541, 588, 587), (565, 47, 612), (527, 528, 575, 574), (552, 553, 600, 599), (541, 542, 589, 588), (528, 529, 576, 575), (553, 554, 601, 600), (542, 543, 590, 589), (529, 530, 577, 576), (554, 555, 602, 601), (543, 544, 591, 590), (530, 531, 578, 577), (555, 556, 603, 602), (544, 545, 592, 591), (531, 532, 579, 578), (556, 557, 604, 603), (95, 519, 566), (545, 546, 593, 592), (532, 533, 580, 579), (557, 558, 605, 604), (519, 520, 567, 566), (546, 547, 594, 593), (533, 534, 581, 580), (558, 559, 606, 605), (520, 521, 568, 567), (547, 548, 595, 594), (534, 535, 582, 581), (559, 560, 607, 606), (521, 522, 569, 568), (595, 596, 643, 642), (535, 536, 583, 582), (560, 561, 608, 607), (522, 523, 570, 569), (536, 537, 584, 583), (561, 562, 609, 608), (523, 524, 571, 570), (549, 550, 597, 596), (537, 538, 585, 584), (577, 578, 625, 624), (602, 603, 650, 649), (591, 592, 639, 638), (578, 579, 626, 625), (603, 604, 651, 650), (95, 566, 613), (592, 593, 640, 639), (579, 580, 627, 626), (604, 605, 652, 651), (566, 567, 614, 613), (593, 594, 641, 640), (580, 581, 628, 627), (605, 606, 653, 652), (567, 568, 615, 614), (594, 595, 642, 641), (581, 582, 629, 628), (606, 607, 654, 653), (568, 569, 616, 615), (642, 643, 30, 29), (582, 583, 630, 629), (607, 608, 655, 654), (569, 570, 617, 616), (583, 584, 631, 630), (608, 609, 656, 655), (570, 571, 618, 617), (596, 597, 644, 643), (584, 585, 632, 631), (609, 610, 657, 656), (571, 572, 619, 618), (644, 645, 32, 31), (585, 586, 633, 632), (610, 611, 658, 657), (572, 573, 620, 619), (586, 587, 634, 633), (611, 612, 659, 658), (573, 574, 621, 620), (598, 599, 646, 645), (587, 588, 635, 634), (612, 47, 659), (574, 575, 622, 621), (599, 600, 647, 646), (588, 589, 636, 635), (575, 576, 623, 622), (600, 601, 648, 647), (589, 590, 637, 636), (576, 577, 624, 623), (601, 602, 649, 648), (590, 591, 638, 637), (655, 656, 43, 42), (617, 618, 5, 4), (643, 644, 31, 30), (631, 632, 19, 18), (656, 657, 44, 43), (618, 619, 6, 5), (632, 633, 20, 19), (657, 658, 45, 44), (619, 620, 7, 6), (633, 634, 21, 20), (658, 659, 46, 45), (620, 621, 8, 7), (645, 646, 33, 32), (634, 635, 22, 21), (659, 47, 46), (621, 622, 9, 8), (646, 647, 34, 33), (635, 636, 23, 22), (622, 623, 10, 9), (647, 648, 35, 34), (636, 637, 24, 23), (623, 624, 11, 10), (648, 649, 36, 35), (637, 638, 25, 24), (624, 625, 12, 11), (649, 650, 37, 36), (638, 639, 26, 25), (625, 626, 13, 12), (650, 651, 38, 37), (95, 613, 0), (639, 640, 27, 26), (626, 627, 14, 13), (651, 652, 39, 38), (613, 614, 1, 0), (640, 641, 28, 27), (627, 628, 15, 14), (652, 653, 40, 39), (614, 615, 2, 1), (641, 642, 29, 28), (628, 629, 16, 15), (653, 654, 41, 40), (615, 616, 3, 2), (31, 32, 80, 79), (629, 630, 17, 16), (654, 655, 42, 41), (616, 617, 4, 3), (630, 631, 18, 17), (29, 30, 78, 77)])
me_beziercurve_001.polygons.foreach_set('material_index', [1, 0, 0, 0, 0, 0, 0, 0, 0, 0, 0, 0, 0, 0, 0, 0, 0, 0, 0, 0, 0, 0, 0, 0, 0, 0, 0, 0, 0, 0, 0, 0, 0, 0, 1, 0, 0, 0, 0, 0, 0, 0, 0, 0, 0, 0, 0, 0, 0, 0, 0, 0, 0, 0, 0, 0, 0, 0, 0, 0, 0, 0, 0, 0, 0, 0, 0, 0, 0, 1, 0, 0, 0, 0, 0, 0, 0, 0, 0, 0, 1, 0, 0, 0, 0, 0, 0, 0, 0, 0, 0, 0, 0, 0, 0, 0, 0, 0, 0, 1, 0, 0, 0, 0, 0, 0, 0, 1, 0, 0, 0, 0, 0, 0, 0, 0, 0, 0, 0, 0, 0, 0, 0, 0, 0, 0, 0, 0, 0, 0, 0, 0, 0, 0, 0, 0, 0, 0, 0, 0, 0, 0, 0, 0, 0, 0, 0, 0, 0, 0, 0, 0, 0, 0, 0, 0, 0, 0, 0, 0, 0, 0, 0, 0, 0, 0, 0, 0, 1, 0, 0, 0, 0, 0, 0, 0, 0, 0, 0, 1, 0, 0, 0, 0, 0, 0, 0, 0, 0, 0, 0, 0, 0, 0, 0, 1, 0, 0, 0, 0, 0, 0, 0, 0, 0, 0, 1, 0, 0, 0, 0, 0, 0, 0, 0, 0, 0, 0, 0, 0, 0, 0, 0, 0, 0, 0, 0, 0, 0, 0, 0, 0, 0, 0, 0, 0, 0, 0, 0, 0, 0, 0, 0, 0, 0, 0, 0, 0, 0, 0, 0, 0, 0, 0, 0, 0, 0, 0, 0, 0, 0, 0, 0, 0, 0, 0, 0, 0, 1, 0, 0, 0, 0, 0, 0, 0, 0, 0, 0, 1, 0, 0, 0, 0, 0, 0, 0, 0, 0, 0, 0, 0, 0, 0, 0, 1, 0, 0, 0, 0, 0, 0, 0, 0, 0, 0, 1, 0, 0, 0, 0, 0, 0, 0, 0, 0, 0, 0, 0, 0, 0, 0, 0, 0, 0, 0, 0, 0, 0, 0, 0, 0, 0, 0, 0, 0, 0, 0, 0, 0, 0, 0, 0, 0, 0, 0, 0, 0, 0, 0, 0, 0, 0, 0, 0, 0, 0, 0, 0, 0, 0, 0, 0, 0, 0, 0, 0, 0, 1, 0, 0, 0, 0, 0, 0, 0, 0, 0, 0, 1, 0, 0, 0, 0, 0, 0, 0, 0, 0, 0, 0, 0, 0, 0, 0, 1, 0, 0, 0, 0, 0, 0, 0, 0, 0, 0, 1, 0, 0, 0, 0, 0, 0, 0, 0, 0, 0, 0, 0, 0, 0, 0, 0, 0, 0, 0, 0, 0, 0, 0, 0, 0, 0, 0, 1, 0, 0, 0, 0, 0, 0, 0, 0, 0, 0, 0, 0, 0, 0, 0, 0, 0, 0, 0, 0, 0, 0, 0, 0, 0, 0, 0, 0, 0, 0, 0, 0, 0, 1, 0, 0, 0, 0, 0, 0, 0, 0, 0, 0, 0, 0, 0, 0, 0, 0, 0, 0, 0, 0, 0, 0, 0, 0, 0, 0, 1, 0, 0, 0, 0, 0, 0, 0, 0, 0, 0, 1, 0, 0, 0, 0, 0, 0, 0, 0, 0, 0, 0, 0, 0, 0, 0, 0, 0, 0, 0, 0, 0, 0, 0, 1, 0, 0, 0, 0, 0, 0, 0, 0, 0, 0, 0, 0, 0, 0, 0, 0, 0, 0, 0, 0, 0, 0, 0, 0, 0, 0, 0, 0, 0, 0, 0, 0, 0, 0, 0, 0, 1, 0, 0, 0, 0, 0, 0, 0, 0, 0, 0, 0, 0, 0, 0, 0, 0, 0, 0, 0, 0, 0, 0, 0, 0, 0, 0, 1, 0, 0, 0, 0, 0, 0, 0, 0, 0, 0, 1, 0, 0, 0, 0, 0, 0, 0, 0, 0, 0, 0, 0, 0, 0, 0, 0, 0, 0, 0, 0, 0, 0, 0, 0, 0, 0, 0, 0, 0, 0, 0, 0, 0, 0, 0, 0, 0, 0, 0, 0, 0, 0, 0, 0, 0, 0, 0, 0, 0, 0, 0, 0, 0, 0, 0, 0, 0, 0, 0, 0, 1, 0, 0, 0, 0, 1])
_uv = me_beziercurve_001.uv_layers.new(name='UVMap')
_uv.uv.foreach_set('vector', [0.0, 0.0, 0.0, 0.0, 0.0, 0.0, 0.0, 0.0, 0.0, 0.0, 0.0, 0.0, 0.0, 0.0, 0.0, 0.0, 0.0, 0.0, 0.0, 0.0, 0.0, 0.0, 0.0, 0.0, 0.0, 0.0, 0.0, 0.0, 0.0, 0.0, 0.0, 0.0, 0.0, 0.0, 0.0, 0.0, 0.0, 0.0, 0.0, 0.0, 0.0, 0.0, 0.0, 0.0, 0.0, 0.0, 0.0, 0.0, 0.0, 0.0, 0.0, 0.0, 0.0, 0.0, 0.0, 0.0, 0.0, 0.0, 0.0, 0.0, 0.0, 0.0, 0.0, 0.0, 0.0, 0.0, 0.0, 0.0, 0.0, 0.0, 0.0, 0.0, 0.0, 0.0, 0.0, 0.0, 0.0, 0.0, 0.0, 0.0, 0.0, 0.0, 0.0, 0.0, 0.0, 0.0, 0.0, 0.0, 0.0, 0.0, 0.0, 0.0, 0.0, 0.0, 0.0, 0.0, 0.0, 0.0, 0.0, 0.0, 0.0, 0.0, 0.0, 0.0, 0.0, 0.0, 0.0, 0.0, 0.0, 0.0, 0.0, 0.0, 0.0, 0.0, 0.0, 0.0, 0.0, 0.0, 0.0, 0.0, 0.0, 0.0, 0.0, 0.0, 0.0, 0.0, 0.0, 0.0, 0.0, 0.0, 0.0, 0.0, 0.0, 0.0, 0.0, 0.0, 0.0, 0.0, 0.0, 0.0, 0.0, 0.0, 0.0, 0.0, 0.0, 0.0, 0.0, 0.0, 0.0, 0.0, 0.0, 0.0, 0.0, 0.0, 0.0, 0.0, 0.0, 0.0, 0.0, 0.0, 0.0, 0.0, 0.0, 0.0, 0.0, 0.0, 0.0, 0.0, 0.0, 0.0, 0.0, 0.0, 0.0, 0.0, 0.0, 0.0, 0.0, 0.0, 0.0, 0.0, 0.0, 0.0, 0.0, 0.0, 0.0, 0.0, 0.0, 0.0, 0.0, 0.0, 0.0, 0.0, 0.0, 0.0, 0.0, 0.0, 0.0, 0.0, 0.0, 0.0, 0.0, 0.0, 0.0, 0.0, 0.0, 0.0, 0.0, 0.0, 0.0, 0.0, 0.0, 0.0, 0.0, 0.0, 0.0, 0.0, 0.0, 0.0, 0.0, 0.0, 0.0, 0.0, 0.0, 0.0, 0.0, 0.0, 0.0, 0.0, 0.0, 0.0, 0.0, 0.0, 0.0, 0.0, 0.0, 0.0, 0.0, 0.0, 0.0, 0.0, 0.0, 0.0, 0.0, 0.0, 0.0, 0.0, 0.0, 0.0, 0.0, 0.0, 0.0, 0.0, 0.0, 0.0, 0.0, 0.0, 0.0, 0.0, 0.0, 0.0, 0.0, 0.0, 0.0, 0.0, 0.0, 0.0, 0.0, 0.0, 0.0, 0.0, 0.0, 0.0, 0.0, 0.0, 0.0, 0.0, 0.0, 0.0, 0.0, 0.0, 0.0, 0.0, 0.0, 0.0, 0.0, 0.0, 0.0, 0.0, 0.0, 0.0, 0.0, 0.0, 0.0, 0.0, 0.0, 0.0, 0.0, 0.0, 0.0, 0.0, 0.0, 0.0, 0.0, 0.0, 0.0, 0.0, 0.0, 0.0, 0.0, 0.0, 0.0, 0.0, 0.0, 0.0, 0.0, 0.0, 0.0, 0.0, 0.0, 0.0, 0.0, 0.0, 0.0, 0.0, 0.0, 0.0, 0.0, 0.0, 0.0, 0.0, 0.0, 0.0, 0.0, 0.0, 0.0, 0.0, 0.0, 0.0, 0.0, 0.0, 0.0, 0.0, 0.0, 0.0, 0.0, 0.0, 0.0, 0.0, 0.0, 0.0, 0.0, 0.0, 0.0, 0.0, 0.0, 0.0, 0.0, 0.0, 0.0, 0.0, 0.0, 0.0, 0.0, 0.0, 0.0, 0.0, 0.0, 0.0, 0.0, 0.0, 0.0, 0.0, 0.0, 0.0, 0.0, 0.0, 0.0, 0.0, 0.0, 0.0, 0.0, 0.0, 0.0, 0.0, 0.0, 0.0, 0.0, 0.0, 0.0, 0.0, 0.0, 0.0, 0.0, 0.0, 0.0, 0.0, 0.0, 0.0, 0.0, 0.0, 0.0, 0.0, 0.0, 0.0, 0.0, 0.0, 0.0, 0.0, 0.0, 0.0, 0.0, 0.0, 0.0, 0.0, 0.0, 0.0, 0.0, 0.0, 0.0, 0.0, 0.0, 0.0, 0.0, 0.0, 0.0, 0.0, 0.0, 0.0, 0.0, 0.0, 0.0, 0.0, 0.0, 0.0, 0.0, 0.0, 0.0, 0.0, 0.0, 0.0, 0.0, 0.0, 0.0, 0.0, 0.0, 0.0, 0.0, 0.0, 0.0, 0.0, 0.0, 0.0, 0.0, 0.0, 0.0, 0.0, 0.0, 0.0, 0.0, 0.0, 0.0, 0.0, 0.0, 0.0, 0.0, 0.0, 0.0, 0.0, 0.0, 0.0, 0.0, 0.0, 0.0, 0.0, 0.0, 0.0, 0.0, 0.0, 0.0, 0.0, 0.0, 0.0, 0.0, 0.0, 0.0, 0.0, 0.0, 0.0, 0.0, 0.0, 0.0, 0.0, 0.0, 0.0, 0.0, 0.0, 0.0, 0.0, 0.0, 0.0, 0.0, 0.0, 0.0, 0.0, 0.0, 0.0, 0.0, 0.0, 0.0, 0.0, 0.0, 0.0, 0.0, 0.0, 0.0, 0.0, 0.0, 0.0, 0.0, 0.0, 0.0, 0.0, 0.0, 0.0, 0.0, 0.0, 0.0, 0.0, 0.0, 0.0, 0.0, 0.0, 0.0, 0.0, 0.0, 0.0, 0.0, 0.0, 0.0, 0.0, 0.0, 0.0, 0.0, 0.0, 0.0, 0.0, 0.0, 0.0, 0.0, 0.0, 0.0, 0.0, 0.0, 0.0, 0.0, 0.0, 0.0, 0.0, 0.0, 0.0, 0.0, 0.0, 0.0, 0.0, 0.0, 0.0, 0.0, 0.0, 0.0, 0.0, 0.0, 0.0, 0.0, 0.0, 0.0, 0.0, 0.0, 0.0, 0.0, 0.0, 0.0, 0.0, 0.0, 0.0, 0.0, 0.0, 0.0, 0.0, 0.0, 0.0, 0.0, 0.0, 0.0, 0.0, 0.0, 0.0, 0.0, 0.0, 0.0, 0.0, 0.0, 0.0, 0.0, 0.0, 0.0, 0.0, 0.0, 0.0, 0.0, 0.0, 0.0, 0.0, 0.0, 0.0, 0.0, 0.0, 0.0, 0.0, 0.0, 0.0, 0.0, 0.0, 0.0, 0.0, 0.0, 0.0, 0.0, 0.0, 0.0, 0.0, 0.0, 0.0, 0.0, 0.0, 0.0, 0.0, 0.0, 0.0, 0.0, 0.0, 0.0, 0.0, 0.0, 0.0, 0.0, 0.0, 0.0, 0.0, 0.0, 0.0, 0.0, 0.0, 0.0, 0.0, 0.0, 0.0, 0.0, 0.0, 0.0, 0.0, 0.0, 0.0, 0.0, 0.0, 0.0, 0.0, 0.0, 0.0, 0.0, 0.0, 0.0, 0.0, 0.0, 0.0, 0.0, 0.0, 0.0, 0.0, 0.0, 0.0, 0.0, 0.0, 0.0, 0.0, 0.0, 0.0, 0.0, 0.0, 0.0, 0.0, 0.0, 0.0, 0.0, 0.0, 0.0, 0.0, 0.0, 0.0, 0.0, 0.0, 0.0, 0.0, 0.0, 0.0, 0.0, 0.0, 0.0, 0.0, 0.0, 0.0, 0.0, 0.0, 0.0, 0.0, 0.0, 0.0, 0.0, 0.0, 0.0, 0.0, 0.0, 0.0, 0.0, 0.0, 0.0, 0.0, 0.0, 0.0, 0.0, 0.0, 0.0, 0.0, 0.0, 0.0, 0.0, 0.0, 0.0, 0.0, 0.0, 0.0, 0.0, 0.0, 0.0, 0.0, 0.0, 0.0, 0.0, 0.0, 0.0, 0.0, 0.0, 0.0, 0.0, 0.0, 0.0, 0.0, 0.0, 0.0, 0.0, 0.0, 0.0, 0.0, 0.0, 0.0, 0.0, 0.0, 0.0, 0.0, 0.0, 0.0, 0.0, 0.0, 0.0, 0.0, 0.0, 0.0, 0.0, 0.0, 0.0, 0.0, 0.0, 0.0, 0.0, 0.0, 0.0, 0.0, 0.0, 0.0, 0.0, 0.0, 0.0, 0.0, 0.0, 0.0, 0.0, 0.0, 0.0, 0.0, 0.0, 0.0, 0.0, 0.0, 0.0, 0.0, 0.0, 0.0, 0.0, 0.0, 0.0, 0.0, 0.0, 0.0, 0.0, 0.0, 0.0, 0.0, 0.0, 0.0, 0.0, 0.0, 0.0, 0.0, 0.0, 0.0, 0.0, 0.0, 0.0, 0.0, 0.0, 0.0, 0.0, 0.0, 0.0, 0.0, 0.0, 0.0, 0.0, 0.0, 0.0, 0.0, 0.0, 0.0, 0.0, 0.0, 0.0, 0.0, 0.0, 0.0, 0.0, 0.0, 0.0, 0.0, 0.0, 0.0, 0.0, 0.0, 0.0, 0.0, 0.0, 0.0, 0.0, 0.0, 0.0, 0.0, 0.0, 0.0, 0.0, 0.0, 0.0, 0.0, 0.0, 0.0, 0.0, 0.0, 0.0, 0.0, 0.0, 0.0, 0.0, 0.0, 0.0, 0.0, 0.0, 0.0, 0.0, 0.0, 0.0, 0.0, 0.0, 0.0, 0.0, 0.0, 0.0, 0.0, 0.0, 0.0, 0.0, 0.0, 0.0, 0.0, 0.0, 0.0, 0.0, 0.0, 0.0, 0.0, 0.0, 0.0, 0.0, 0.0, 0.0, 0.0, 0.0, 0.0, 0.0, 0.0, 0.0, 0.0, 0.0, 0.0, 0.0, 0.0, 0.0, 0.0, 0.0, 0.0, 0.0, 0.0, 0.0, 0.0, 0.0, 0.0, 0.0, 0.0, 0.0, 0.0, 0.0, 0.0, 0.0, 0.0, 0.0, 0.0, 0.0, 0.0, 0.0, 0.0, 0.0, 0.0, 0.0, 0.0, 0.0, 0.0, 0.0, 0.0, 0.0, 0.0, 0.0, 0.0, 0.0, 0.0, 0.0, 0.0, 0.0, 0.0, 0.0, 0.0, 0.0, 0.0, 0.0, 0.0, 0.0, 0.0, 0.0, 0.0, 0.0, 0.0, 0.0, 0.0, 0.0, 0.0, 0.0, 0.0, 0.0, 0.0, 0.0, 0.0, 0.0, 0.0, 0.0, 0.0, 0.0, 0.0, 0.0, 0.0, 0.0, 0.0, 0.0, 0.0, 0.0, 0.0, 0.0, 0.0, 0.0, 0.0, 0.0, 0.0, 0.0, 0.0, 0.0, 0.0, 0.0, 0.0, 0.0, 0.0, 0.0, 0.0, 0.0, 0.0, 0.0, 0.0, 0.0, 0.0, 0.0, 0.0, 0.0, 0.0, 0.0, 0.0, 0.0, 0.0, 0.0, 0.0, 0.0, 0.0, 0.0, 0.0, 0.0, 0.0, 0.0, 0.0, 0.0, 0.0, 0.0, 0.0, 0.0, 0.0, 0.0, 0.0, 0.0, 0.0, 0.0, 0.0, 0.0, 0.0, 0.0, 0.0, 0.0, 0.0, 0.0, 0.0, 0.0, 0.0, 0.0, 0.0, 0.0, 0.0, 0.0, 0.0, 0.0, 0.0, 0.0, 0.0, 0.0, 0.0, 0.0, 0.0, 0.0, 0.0, 0.0, 0.0, 0.0, 0.0, 0.0, 0.0, 0.0, 0.0, 0.0, 0.0, 0.0, 0.0, 0.0, 0.0, 0.0, 0.0, 0.0, 0.0, 0.0, 0.0, 0.0, 0.0, 0.0, 0.0, 0.0, 0.0, 0.0, 0.0, 0.0, 0.0, 0.0, 0.0, 0.0, 0.0, 0.0, 0.0, 0.0, 0.0, 0.0, 0.0, 0.0, 0.0, 0.0, 0.0, 0.0, 0.0, 0.0, 0.0, 0.0, 0.0, 0.0, 0.0, 0.0, 0.0, 0.0, 0.0, 0.0, 0.0, 0.0, 0.0, 0.0, 0.0, 0.0, 0.0, 0.0, 0.0, 0.0, 0.0, 0.0, 0.0, 0.0, 0.0, 0.0, 0.0, 0.0, 0.0, 0.0, 0.0, 0.0, 0.0, 0.0, 0.0, 0.0, 0.0, 0.0, 0.0, 0.0, 0.0, 0.0, 0.0, 0.0, 0.0, 0.0, 0.0, 0.0, 0.0, 0.0, 0.0, 0.0, 0.0, 0.0, 0.0, 0.0, 0.0, 0.0, 0.0, 0.0, 0.0, 0.0, 0.0, 0.0, 0.0, 0.0, 0.0, 0.0, 0.0, 0.0, 0.0, 0.0, 0.0, 0.0, 0.0, 0.0, 0.0, 0.0, 0.0, 0.0, 0.0, 0.0, 0.0, 0.0, 0.0, 0.0, 0.0, 0.0, 0.0, 0.0, 0.0, 0.0, 0.0, 0.0, 0.0, 0.0, 0.0, 0.0, 0.0, 0.0, 0.0, 0.0, 0.0, 0.0, 0.0, 0.0, 0.0, 0.0, 0.0, 0.0, 0.0, 0.0, 0.0, 0.0, 0.0, 0.0, 0.0, 0.0, 0.0, 0.0, 0.0, 0.0, 0.0, 0.0, 0.0, 0.0, 0.0, 0.0, 0.0, 0.0, 0.0, 0.0, 0.0, 0.0, 0.0, 0.0, 0.0, 0.0, 0.0, 0.0, 0.0, 0.0, 0.0, 0.0, 0.0, 0.0, 0.0, 0.0, 0.0, 0.0, 0.0, 0.0, 0.0, 0.0, 0.0, 0.0, 0.0, 0.0, 0.0, 0.0, 0.0, 0.0, 0.0, 0.0, 0.0, 0.0, 0.0, 0.0, 0.0, 0.0, 0.0, 0.0, 0.0, 0.0, 0.0, 0.0, 0.0, 0.0, 0.0, 0.0, 0.0, 0.0, 0.0, 0.0, 0.0, 0.0, 0.0, 0.0, 0.0, 0.0, 0.0, 0.0, 0.0, 0.0, 0.0, 0.0, 0.0, 0.0, 0.0, 0.0, 0.0, 0.0, 0.0, 0.0, 0.0, 0.0, 0.0, 0.0, 0.0, 0.0, 0.0, 0.0, 0.0, 0.0, 0.0, 0.0, 0.0, 0.0, 0.0, 0.0, 0.0, 0.0, 0.0, 0.0, 0.0, 0.0, 0.0, 0.0, 0.0, 0.0, 0.0, 0.0, 0.0, 0.0, 0.0, 0.0, 0.0, 0.0, 0.0, 0.0, 0.0, 0.0, 0.0, 0.0, 0.0, 0.0, 0.0, 0.0, 0.0, 0.0, 0.0, 0.0, 0.0, 0.0, 0.0, 0.0, 0.0, 0.0, 0.0, 0.0, 0.0, 0.0, 0.0, 0.0, 0.0, 0.0, 0.0, 0.0, 0.0, 0.0, 0.0, 0.0, 0.0, 0.0, 0.0, 0.0, 0.0, 0.0, 0.0, 0.0, 0.0, 0.0, 0.0, 0.0, 0.0, 0.0, 0.0, 0.0, 0.0, 0.0, 0.0, 0.0, 0.0, 0.0, 0.0, 0.0, 0.0, 0.0, 0.0, 0.0, 0.0, 0.0, 0.0, 0.0, 0.0, 0.0, 0.0, 0.0, 0.0, 0.0, 0.0, 0.0, 0.0, 0.0, 0.0, 0.0, 0.0, 0.0, 0.0, 0.0, 0.0, 0.0, 0.0, 0.0, 0.0, 0.0, 0.0, 0.0, 0.0, 0.0, 0.0, 0.0, 0.0, 0.0, 0.0, 0.0, 0.0, 0.0, 0.0, 0.0, 0.0, 0.0, 0.0, 0.0, 0.0, 0.0, 0.0, 0.0, 0.0, 0.0, 0.0, 0.0, 0.0, 0.0, 0.0, 0.0, 0.0, 0.0, 0.0, 0.0, 0.0, 0.0, 0.0, 0.0, 0.0, 0.0, 0.0, 0.0, 0.0, 0.0, 0.0, 0.0, 0.0, 0.0, 0.0, 0.0, 0.0, 0.0, 0.0, 0.0, 0.0, 0.0, 0.0, 0.0, 0.0, 0.0, 0.0, 0.0, 0.0, 0.0, 0.0, 0.0, 0.0, 0.0, 0.0, 0.0, 0.0, 0.0, 0.0, 0.0, 0.0, 0.0, 0.0, 0.0, 0.0, 0.0, 0.0, 0.0, 0.0, 0.0, 0.0, 0.0, 0.0, 0.0, 0.0, 0.0, 0.0, 0.0, 0.0, 0.0, 0.0, 0.0, 0.0, 0.0, 0.0, 0.0, 0.0, 0.0, 0.0, 0.0, 0.0, 0.0, 0.0, 0.0, 0.0, 0.0, 0.0, 0.0, 0.0, 0.0, 0.0, 0.0, 0.0, 0.0, 0.0, 0.0, 0.0, 0.0, 0.0, 0.0, 0.0, 0.0, 0.0, 0.0, 0.0, 0.0, 0.0, 0.0, 0.0, 0.0, 0.0, 0.0, 0.0, 0.0, 0.0, 0.0, 0.0, 0.0, 0.0, 0.0, 0.0, 0.0, 0.0, 0.0, 0.0, 0.0, 0.0, 0.0, 0.0, 0.0, 0.0, 0.0, 0.0, 0.0, 0.0, 0.0, 0.0, 0.0, 0.0, 0.0, 0.0, 0.0, 0.0, 0.0, 0.0, 0.0, 0.0, 0.0, 0.0, 0.0, 0.0, 0.0, 0.0, 0.0, 0.0, 0.0, 0.0, 0.0, 0.0, 0.0, 0.0, 0.0, 0.0, 0.0, 0.0, 0.0, 0.0, 0.0, 0.0, 0.0, 0.0, 0.0, 0.0, 0.0, 0.0, 0.0, 0.0, 0.0, 0.0, 0.0, 0.0, 0.0, 0.0, 0.0, 0.0, 0.0, 0.0, 0.0, 0.0, 0.0, 0.0, 0.0, 0.0, 0.0, 0.0, 0.0, 0.0, 0.0, 0.0, 0.0, 0.0, 0.0, 0.0, 0.0, 0.0, 0.0, 0.0, 0.0, 0.0, 0.0, 0.0, 0.0, 0.0, 0.0, 0.0, 0.0, 0.0, 0.0, 0.0, 0.0, 0.0, 0.0, 0.0, 0.0, 0.0, 0.0, 0.0, 0.0, 0.0, 0.0, 0.0, 0.0, 0.0, 0.0, 0.0, 0.0, 0.0, 0.0, 0.0, 0.0, 0.0, 0.0, 0.0, 0.0, 0.0, 0.0, 0.0, 0.0, 0.0, 0.0, 0.0, 0.0, 0.0, 0.0, 0.0, 0.0, 0.0, 0.0, 0.0, 0.0, 0.0, 0.0, 0.0, 0.0, 0.0, 0.0, 0.0, 0.0, 0.0, 0.0, 0.0, 0.0, 0.0, 0.0, 0.0, 0.0, 0.0, 0.0, 0.0, 0.0, 0.0, 0.0, 0.0, 0.0, 0.0, 0.0, 0.0, 0.0, 0.0, 0.0, 0.0, 0.0, 0.0, 0.0, 0.0, 0.0, 0.0, 0.0, 0.0, 0.0, 0.0, 0.0, 0.0, 0.0, 0.0, 0.0, 0.0, 0.0, 0.0, 0.0, 0.0, 0.0, 0.0, 0.0, 0.0, 0.0, 0.0, 0.0, 0.0, 0.0, 0.0, 0.0, 0.0, 0.0, 0.0, 0.0, 0.0, 0.0, 0.0, 0.0, 0.0, 0.0, 0.0, 0.0, 0.0, 0.0, 0.0, 0.0, 0.0, 0.0, 0.0, 0.0, 0.0, 0.0, 0.0, 0.0, 0.0, 0.0, 0.0, 0.0, 0.0, 0.0, 0.0, 0.0, 0.0, 0.0, 0.0, 0.0, 0.0, 0.0, 0.0, 0.0, 0.0, 0.0, 0.0, 0.0, 0.0, 0.0, 0.0, 0.0, 0.0, 0.0, 0.0, 0.0, 0.0, 0.0, 0.0, 0.0, 0.0, 0.0, 0.0, 0.0, 0.0, 0.0, 0.0, 0.0, 0.0, 0.0, 0.0, 0.0, 0.0, 0.0, 0.0, 0.0, 0.0, 0.0, 0.0, 0.0, 0.0, 0.0, 0.0, 0.0, 0.0, 0.0, 0.0, 0.0, 0.0, 0.0, 0.0, 0.0, 0.0, 0.0, 0.0, 0.0, 0.0, 0.0, 0.0, 0.0, 0.0, 0.0, 0.0, 0.0, 0.0, 0.0, 0.0, 0.0, 0.0, 0.0, 0.0, 0.0, 0.0, 0.0, 0.0, 0.0, 0.0, 0.0, 0.0, 0.0, 0.0, 0.0, 0.0, 0.0, 0.0, 0.0, 0.0, 0.0, 0.0, 0.0, 0.0, 0.0, 0.0, 0.0, 0.0, 0.0, 0.0, 0.0, 0.0, 0.0, 0.0, 0.0, 0.0, 0.0, 0.0, 0.0, 0.0, 0.0, 0.0, 0.0, 0.0, 0.0, 0.0, 0.0, 0.0, 0.0, 0.0, 0.0, 0.0, 0.0, 0.0, 0.0, 0.0, 0.0, 0.0, 0.0, 0.0, 0.0, 0.0, 0.0, 0.0, 0.0, 0.0, 0.0, 0.0, 0.0, 0.0, 0.0, 0.0, 0.0, 0.0, 0.0, 0.0, 0.0, 0.0, 0.0, 0.0, 0.0, 0.0, 0.0, 0.0, 0.0, 0.0, 0.0, 0.0, 0.0, 0.0, 0.0, 0.0, 0.0, 0.0, 0.0, 0.0, 0.0, 0.0, 0.0, 0.0, 0.0, 0.0, 0.0, 0.0, 0.0, 0.0, 0.0, 0.0, 0.0, 0.0, 0.0, 0.0, 0.0, 0.0, 0.0, 0.0, 0.0, 0.0, 0.0, 0.0, 0.0, 0.0, 0.0, 0.0, 0.0, 0.0, 0.0, 0.0, 0.0, 0.0, 0.0, 0.0, 0.0, 0.0, 0.0, 0.0, 0.0, 0.0, 0.0, 0.0, 0.0, 0.0, 0.0, 0.0, 0.0, 0.0, 0.0, 0.0, 0.0, 0.0, 0.0, 0.0, 0.0, 0.0, 0.0, 0.0, 0.0, 0.0, 0.0, 0.0, 0.0, 0.0, 0.0, 0.0, 0.0, 0.0, 0.0, 0.0, 0.0, 0.0, 0.0, 0.0, 0.0, 0.0, 0.0, 0.0, 0.0, 0.0, 0.0, 0.0, 0.0, 0.0, 0.0, 0.0, 0.0, 0.0, 0.0, 0.0, 0.0, 0.0, 0.0, 0.0, 0.0, 0.0, 0.0, 0.0, 0.0, 0.0, 0.0, 0.0, 0.0, 0.0, 0.0, 0.0, 0.0, 0.0, 0.0, 0.0, 0.0, 0.0, 0.0, 0.0, 0.0, 0.0, 0.0, 0.0, 0.0, 0.0, 0.0, 0.0, 0.0, 0.0, 0.0, 0.0, 0.0, 0.0, 0.0, 0.0, 0.0, 0.0, 0.0, 0.0, 0.0, 0.0, 0.0, 0.0, 0.0, 0.0, 0.0, 0.0, 0.0, 0.0, 0.0, 0.0, 0.0, 0.0, 0.0, 0.0, 0.0, 0.0, 0.0, 0.0, 0.0, 0.0, 0.0, 0.0, 0.0, 0.0, 0.0, 0.0, 0.0, 0.0, 0.0, 0.0, 0.0, 0.0, 0.0, 0.0, 0.0, 0.0, 0.0, 0.0, 0.0, 0.0, 0.0, 0.0, 0.0, 0.0, 0.0, 0.0, 0.0, 0.0, 0.0, 0.0, 0.0, 0.0, 0.0, 0.0, 0.0, 0.0, 0.0, 0.0, 0.0, 0.0, 0.0, 0.0, 0.0, 0.0, 0.0, 0.0, 0.0, 0.0, 0.0, 0.0, 0.0, 0.0, 0.0, 0.0, 0.0, 0.0, 0.0, 0.0, 0.0, 0.0, 0.0, 0.0, 0.0, 0.0, 0.0, 0.0, 0.0, 0.0, 0.0, 0.0, 0.0, 0.0, 0.0, 0.0, 0.0, 0.0, 0.0, 0.0, 0.0, 0.0, 0.0, 0.0, 0.0, 0.0, 0.0, 0.0, 0.0, 0.0, 0.0, 0.0, 0.0, 0.0, 0.0, 0.0, 0.0, 0.0, 0.0, 0.0, 0.0, 0.0, 0.0, 0.0, 0.0, 0.0, 0.0, 0.0, 0.0, 0.0, 0.0, 0.0, 0.0, 0.0, 0.0, 0.0, 0.0, 0.0, 0.0, 0.0, 0.0, 0.0, 0.0, 0.0, 0.0, 0.0, 0.0, 0.0, 0.0, 0.0, 0.0, 0.0, 0.0, 0.0, 0.0, 0.0, 0.0, 0.0, 0.0, 0.0, 0.0, 0.0, 0.0, 0.0, 0.0, 0.0, 0.0, 0.0, 0.0, 0.0, 0.0, 0.0, 0.0, 0.0, 0.0, 0.0, 0.0, 0.0, 0.0, 0.0, 0.0, 0.0, 0.0, 0.0, 0.0, 0.0, 0.0, 0.0, 0.0, 0.0, 0.0, 0.0, 0.0, 0.0, 0.0, 0.0, 0.0, 0.0, 0.0, 0.0, 0.0, 0.0, 0.0, 0.0, 0.0, 0.0, 0.0, 0.0, 0.0, 0.0, 0.0, 0.0, 0.0, 0.0, 0.0, 0.0, 0.0, 0.0, 0.0, 0.0, 0.0, 0.0, 0.0, 0.0, 0.0, 0.0, 0.0, 0.0, 0.0, 0.0, 0.0, 0.0, 0.0, 0.0, 0.0, 0.0, 0.0, 0.0, 0.0, 0.0, 0.0, 0.0, 0.0, 0.0, 0.0, 0.0, 0.0, 0.0, 0.0, 0.0, 0.0, 0.0, 0.0, 0.0, 0.0, 0.0, 0.0, 0.0, 0.0, 0.0, 0.0, 0.0, 0.0, 0.0, 0.0, 0.0, 0.0, 0.0, 0.0, 0.0, 0.0, 0.0, 0.0, 0.0, 0.0, 0.0, 0.0, 0.0, 0.0, 0.0, 0.0, 0.0, 0.0, 0.0, 0.0, 0.0, 0.0, 0.0, 0.0, 0.0, 0.0, 0.0, 0.0, 0.0, 0.0, 0.0, 0.0, 0.0, 0.0, 0.0, 0.0, 0.0, 0.0, 0.0, 0.0, 0.0, 0.0, 0.0, 0.0, 0.0, 0.0, 0.0, 0.0, 0.0, 0.0, 0.0, 0.0, 0.0, 0.0, 0.0, 0.0, 0.0, 0.0, 0.0, 0.0, 0.0, 0.0, 0.0, 0.0, 0.0, 0.0, 0.0, 0.0, 0.0, 0.0, 0.0, 0.0, 0.0, 0.0, 0.0, 0.0, 0.0, 0.0, 0.0, 0.0, 0.0, 0.0, 0.0, 0.0, 0.0, 0.0, 0.0, 0.0, 0.0, 0.0, 0.0, 0.0, 0.0, 0.0, 0.0, 0.0, 0.0, 0.0, 0.0, 0.0, 0.0, 0.0, 0.0, 0.0, 0.0, 0.0, 0.0, 0.0, 0.0, 0.0, 0.0, 0.0, 0.0, 0.0, 0.0, 0.0, 0.0, 0.0, 0.0, 0.0, 0.0, 0.0, 0.0, 0.0, 0.0, 0.0, 0.0, 0.0, 0.0, 0.0, 0.0, 0.0, 0.0, 0.0, 0.0, 0.0, 0.0, 0.0, 0.0, 0.0, 0.0, 0.0, 0.0, 0.0, 0.0, 0.0, 0.0, 0.0, 0.0, 0.0, 0.0, 0.0, 0.0, 0.0, 0.0, 0.0, 0.0, 0.0, 0.0, 0.0, 0.0, 0.0, 0.0, 0.0, 0.0, 0.0, 0.0, 0.0, 0.0, 0.0, 0.0, 0.0, 0.0, 0.0, 0.0, 0.0, 0.0, 0.0, 0.0, 0.0, 0.0, 0.0, 0.0, 0.0, 0.0, 0.0, 0.0, 0.0, 0.0, 0.0, 0.0, 0.0, 0.0, 0.0, 0.0, 0.0, 0.0, 0.0, 0.0, 0.0, 0.0, 0.0, 0.0, 0.0, 0.0, 0.0, 0.0, 0.0, 0.0, 0.0, 0.0, 0.0, 0.0, 0.0, 0.0, 0.0, 0.0, 0.0, 0.0, 0.0, 0.0, 0.0, 0.0, 0.0, 0.0, 0.0, 0.0, 0.0, 0.0, 0.0, 0.0, 0.0, 0.0, 0.0, 0.0, 0.0, 0.0, 0.0, 0.0, 0.0, 0.0, 0.0, 0.0, 0.0, 0.0, 0.0, 0.0, 0.0, 0.0, 0.0, 0.0, 0.0, 0.0, 0.0, 0.0, 0.0, 0.0, 0.0, 0.0, 0.0, 0.0, 0.0, 0.0, 0.0, 0.0, 0.0, 0.0, 0.0, 0.0, 0.0, 0.0, 0.0, 0.0, 0.0, 0.0, 0.0, 0.0, 0.0, 0.0, 0.0, 0.0, 0.0, 0.0, 0.0, 0.0, 0.0, 0.0, 0.0, 0.0, 0.0, 0.0, 0.0, 0.0, 0.0, 0.0, 0.0, 0.0, 0.0, 0.0, 0.0, 0.0, 0.0, 0.0, 0.0, 0.0, 0.0, 0.0, 0.0, 0.0, 0.0, 0.0, 0.0, 0.0, 0.0, 0.0, 0.0, 0.0, 0.0, 0.0, 0.0, 0.0, 0.0, 0.0, 0.0, 0.0, 0.0, 0.0, 0.0, 0.0, 0.0, 0.0, 0.0, 0.0, 0.0, 0.0, 0.0, 0.0, 0.0, 0.0, 0.0, 0.0, 0.0, 0.0, 0.0, 0.0, 0.0, 0.0, 0.0, 0.0, 0.0, 0.0, 0.0, 0.0, 0.0, 0.0, 0.0, 0.0, 0.0, 0.0, 0.0, 0.0, 0.0, 0.0, 0.0, 0.0, 0.0, 0.0, 0.0, 0.0, 0.0, 0.0, 0.0, 0.0, 0.0, 0.0, 0.0, 0.0, 0.0, 0.0, 0.0, 0.0, 0.0, 0.0, 0.0, 0.0, 0.0, 0.0, 0.0, 0.0, 0.0, 0.0, 0.0, 0.0, 0.0, 0.0, 0.0, 0.0, 0.0, 0.0, 0.0, 0.0, 0.0, 0.0, 0.0, 0.0, 0.0, 0.0, 0.0, 0.0, 0.0, 0.0, 0.0, 0.0, 0.0, 0.0, 0.0, 0.0, 0.0, 0.0, 0.0, 0.0, 0.0, 0.0, 0.0, 0.0, 0.0, 0.0, 0.0, 0.0, 0.0, 0.0, 0.0, 0.0, 0.0, 0.0, 0.0, 0.0, 0.0, 0.0, 0.0, 0.0, 0.0, 0.0, 0.0, 0.0, 0.0, 0.0, 0.0, 0.0, 0.0, 0.0, 0.0, 0.0, 0.0, 0.0, 0.0, 0.0, 0.0, 0.0, 0.0, 0.0, 0.0, 0.0, 0.0, 0.0, 0.0, 0.0, 0.0, 0.0, 0.0, 0.0, 0.0, 0.0, 0.0, 0.0, 0.0, 0.0, 0.0, 0.0, 0.0, 0.0, 0.0, 0.0, 0.0, 0.0, 0.0, 0.0, 0.0, 0.0, 0.0, 0.0, 0.0, 0.0, 0.0, 0.0, 0.0, 0.0, 0.0, 0.0, 0.0, 0.0, 0.0, 0.0, 0.0, 0.0, 0.0, 0.0, 0.0, 0.0, 0.0, 0.0, 0.0, 0.0, 0.0, 0.0, 0.0, 0.0, 0.0, 0.0, 0.0, 0.0, 0.0, 0.0, 0.0, 0.0, 0.0, 0.0, 0.0, 0.0, 0.0, 0.0, 0.0, 0.0, 0.0, 0.0, 0.0, 0.0, 0.0, 0.0, 0.0, 0.0, 0.0, 0.0, 0.0, 0.0, 0.0, 0.0, 0.0, 0.0, 0.0, 0.0, 0.0, 0.0, 0.0, 0.0, 0.0, 0.0, 0.0, 0.0, 0.0, 0.0, 0.0, 0.0, 0.0, 0.0, 0.0, 0.0, 0.0, 0.0, 0.0, 0.0, 0.0, 0.0, 0.0, 0.0, 0.0, 0.0, 0.0, 0.0, 0.0, 0.0, 0.0, 0.0, 0.0, 0.0, 0.0, 0.0, 0.0, 0.0, 0.0, 0.0, 0.0, 0.0, 0.0, 0.0, 0.0, 0.0, 0.0, 0.0, 0.0, 0.0, 0.0, 0.0, 0.0, 0.0, 0.0, 0.0, 0.0, 0.0, 0.0, 0.0, 0.0, 0.0, 0.0, 0.0, 0.0, 0.0, 0.0, 0.0, 0.0, 0.0, 0.0, 0.0, 0.0, 0.0, 0.0, 0.0, 0.0, 0.0, 0.0, 0.0, 0.0, 0.0, 0.0, 0.0, 0.0, 0.0, 0.0, 0.0, 0.0, 0.0, 0.0, 0.0, 0.0, 0.0, 0.0, 0.0, 0.0, 0.0, 0.0, 0.0, 0.0, 0.0, 0.0, 0.0, 0.0, 0.0, 0.0, 0.0, 0.0, 0.0, 0.0, 0.0, 0.0, 0.0, 0.0, 0.0, 0.0, 0.0, 0.0, 0.0, 0.0, 0.0, 0.0, 0.0, 0.0, 0.0, 0.0, 0.0, 0.0, 0.0, 0.0, 0.0, 0.0, 0.0, 0.0, 0.0, 0.0, 0.0, 0.0, 0.0, 0.0, 0.0, 0.0, 0.0, 0.0, 0.0, 0.0, 0.0, 0.0, 0.0, 0.0, 0.0, 0.0, 0.0, 0.0, 0.0, 0.0, 0.0, 0.0, 0.0, 0.0, 0.0, 0.0, 0.0, 0.0, 0.0, 0.0, 0.0, 0.0, 0.0, 0.0, 0.0, 0.0, 0.0, 0.0, 0.0, 0.0, 0.0, 0.0, 0.0, 0.0, 0.0, 0.0, 0.0, 0.0, 0.0, 0.0, 0.0, 0.0, 0.0, 0.0, 0.0, 0.0, 0.0, 0.0, 0.0, 0.0, 0.0, 0.0, 0.0, 0.0, 0.0, 0.0, 0.0, 0.0, 0.0, 0.0, 0.0, 0.0, 0.0, 0.0, 0.0, 0.0, 0.0, 0.0, 0.0, 0.0, 0.0, 0.0, 0.0, 0.0, 0.0, 0.0, 0.0, 0.0, 0.0, 0.0, 0.0, 0.0, 0.0, 0.0, 0.0, 0.0, 0.0, 0.0, 0.0, 0.0, 0.0, 0.0, 0.0, 0.0, 0.0, 0.0, 0.0, 0.0, 0.0, 0.0, 0.0, 0.0, 0.0, 0.0, 0.0, 0.0, 0.0, 0.0, 0.0, 0.0, 0.0, 0.0, 0.0, 0.0, 0.0, 0.0, 0.0, 0.0, 0.0, 0.0, 0.0, 0.0, 0.0, 0.0, 0.0, 0.0, 0.0, 0.0, 0.0, 0.0, 0.0, 0.0, 0.0, 0.0, 0.0, 0.0, 0.0, 0.0, 0.0, 0.0, 0.0, 0.0, 0.0, 0.0, 0.0, 0.0, 0.0, 0.0, 0.0, 0.0, 0.0, 0.0, 0.0, 0.0, 0.0, 0.0, 0.0, 0.0, 0.0, 0.0, 0.0, 0.0, 0.0, 0.0, 0.0, 0.0, 0.0, 0.0, 0.0, 0.0, 0.0, 0.0, 0.0, 0.0, 0.0, 0.0, 0.0, 0.0, 0.0, 0.0, 0.0, 0.0, 0.0, 0.0, 0.0, 0.0, 0.0, 0.0, 0.0, 0.0, 0.0, 0.0, 0.0, 0.0, 0.0, 0.0, 0.0, 0.0, 0.0, 0.0, 0.0, 0.0, 0.0, 0.0, 0.0, 0.0, 0.0, 0.0, 0.0, 0.0, 0.0, 0.0, 0.0, 0.0, 0.0, 0.0, 0.0, 0.0, 0.0, 0.0, 0.0, 0.0, 0.0, 0.0, 0.0, 0.0, 0.0, 0.0, 0.0, 0.0, 0.0, 0.0, 0.0, 0.0, 0.0, 0.0, 0.0, 0.0, 0.0, 0.0, 0.0, 0.0, 0.0, 0.0, 0.0, 0.0, 0.0, 0.0, 0.0, 0.0, 0.0, 0.0, 0.0, 0.0, 0.0, 0.0, 0.0, 0.0, 0.0, 0.0, 0.0, 0.0, 0.0, 0.0, 0.0, 0.0, 0.0, 0.0, 0.0, 0.0, 0.0, 0.0, 0.0, 0.0, 0.0, 0.0, 0.0, 0.0, 0.0, 0.0, 0.0, 0.0, 0.0, 0.0, 0.0, 0.0, 0.0, 0.0, 0.0, 0.0, 0.0, 0.0, 0.0, 0.0, 0.0, 0.0, 0.0, 0.0, 0.0, 0.0, 0.0, 0.0, 0.0, 0.0, 0.0, 0.0, 0.0, 0.0, 0.0, 0.0, 0.0, 0.0, 0.0, 0.0, 0.0, 0.0, 0.0, 0.0, 0.0, 0.0, 0.0, 0.0, 0.0, 0.0, 0.0, 0.0, 0.0, 0.0, 0.0, 0.0, 0.0, 0.0, 0.0, 0.0, 0.0, 0.0, 0.0, 0.0, 0.0, 0.0, 0.0, 0.0, 0.0, 0.0, 0.0, 0.0, 0.0, 0.0, 0.0, 0.0, 0.0, 0.0, 0.0, 0.0, 0.0, 0.0, 0.0, 0.0, 0.0, 0.0, 0.0, 0.0, 0.0, 0.0, 0.0, 0.0, 0.0, 0.0, 0.0, 0.0, 0.0, 0.0, 0.0, 0.0, 0.0, 0.0, 0.0, 0.0, 0.0, 0.0, 0.0, 0.0, 0.0, 0.0, 0.0, 0.0, 0.0, 0.0, 0.0, 0.0, 0.0, 0.0, 0.0, 0.0, 0.0, 0.0, 0.0, 0.0, 0.0, 0.0, 0.0, 0.0, 0.0, 0.0, 0.0, 0.0, 0.0, 0.0, 0.0, 0.0, 0.0, 0.0, 0.0, 0.0, 0.0, 0.0, 0.0, 0.0, 0.0, 0.0, 0.0, 0.0, 0.0, 0.0, 0.0, 0.0, 0.0, 0.0, 0.0, 0.0, 0.0, 0.0, 0.0, 0.0, 0.0, 0.0, 0.0, 0.0, 0.0, 0.0, 0.0, 0.0, 0.0, 0.0, 0.0, 0.0, 0.0, 0.0, 0.0, 0.0, 0.0, 0.0, 0.0, 0.0, 0.0, 0.0, 0.0, 0.0, 0.0, 0.0, 0.0, 0.0, 0.0, 0.0, 0.0, 0.0, 0.0, 0.0, 0.0, 0.0, 0.0, 0.0, 0.0, 0.0, 0.0, 0.0, 0.0, 0.0, 0.0, 0.0, 0.0, 0.0, 0.0, 0.0, 0.0, 0.0, 0.0, 0.0, 0.0, 0.0, 0.0, 0.0, 0.0, 0.0, 0.0, 0.0, 0.0, 0.0, 0.0, 0.0, 0.0, 0.0, 0.0, 0.0, 0.0, 0.0, 0.0, 0.0, 0.0, 0.0, 0.0, 0.0, 0.0, 0.0, 0.0, 0.0, 0.0, 0.0, 0.0, 0.0, 0.0, 0.0, 0.0, 0.0, 0.0, 0.0, 0.0, 0.0, 0.0, 0.0, 0.0, 0.0, 0.0, 0.0, 0.0, 0.0, 0.0, 0.0, 0.0, 0.0, 0.0, 0.0, 0.0, 0.0, 0.0, 0.0, 0.0, 0.0, 0.0, 0.0, 0.0, 0.0, 0.0, 0.0, 0.0, 0.0, 0.0, 0.0, 0.0, 0.0, 0.0, 0.0, 0.0, 0.0, 0.0, 0.0, 0.0, 0.0, 0.0, 0.0, 0.0, 0.0, 0.0, 0.0, 0.0, 0.0, 0.0, 0.0, 0.0, 0.0, 0.0, 0.0, 0.0, 0.0, 0.0, 0.0, 0.0, 0.0, 0.0, 0.0, 0.0, 0.0, 0.0, 0.0, 0.0, 0.0, 0.0, 0.0, 0.0, 0.0, 0.0, 0.0, 0.0, 0.0, 0.0, 0.0, 0.0, 0.0, 0.0, 0.0, 0.0, 0.0, 0.0, 0.0, 0.0, 0.0, 0.0, 0.0, 0.0, 0.0, 0.0, 0.0, 0.0, 0.0, 0.0, 0.0, 0.0, 0.0, 0.0, 0.0, 0.0, 0.0, 0.0, 0.0, 0.0, 0.0, 0.0, 0.0, 0.0, 0.0, 0.0, 0.0, 0.0, 0.0, 0.0, 0.0, 0.0, 0.0, 0.0, 0.0, 0.0, 0.0, 0.0, 0.0, 0.0, 0.0, 0.0, 0.0, 0.0, 0.0, 0.0, 0.0, 0.0, 0.0, 0.0, 0.0, 0.0, 0.0, 0.0, 0.0, 0.0, 0.0, 0.0, 0.0, 0.0, 0.0, 0.0, 0.0, 0.0, 0.0, 0.0, 0.0, 0.0, 0.0, 0.0, 0.0, 0.0, 0.0, 0.0, 0.0, 0.0, 0.0, 0.0, 0.0, 0.0, 0.0, 0.0, 0.0, 0.0, 0.0, 0.0, 0.0, 0.0, 0.0, 0.0, 0.0, 0.0, 0.0, 0.0, 0.0, 0.0, 0.0, 0.0, 0.0, 0.0, 0.0, 0.0, 0.0, 0.0, 0.0, 0.0, 0.0, 0.0, 0.0, 0.0, 0.0, 0.0, 0.0, 0.0, 0.0, 0.0, 0.0, 0.0, 0.0, 0.0, 0.0, 0.0, 0.0, 0.0, 0.0, 0.0, 0.0, 0.0, 0.0, 0.0, 0.0, 0.0, 0.0, 0.0, 0.0, 0.0, 0.0, 0.0, 0.0, 0.0, 0.0, 0.0, 0.0, 0.0, 0.0, 0.0, 0.0, 0.0, 0.0, 0.0, 0.0, 0.0, 0.0, 0.0, 0.0, 0.0, 0.0, 0.0, 0.0, 0.0, 0.0, 0.0, 0.0, 0.0, 0.0, 0.0, 0.0, 0.0, 0.0, 0.0, 0.0, 0.0, 0.0, 0.0, 0.0, 0.0, 0.0, 0.0, 0.0, 0.0, 0.0, 0.0, 0.0, 0.0, 0.0, 0.0, 0.0, 0.0, 0.0, 0.0, 0.0, 0.0, 0.0, 0.0, 0.0, 0.0, 0.0, 0.0, 0.0, 0.0, 0.0, 0.0, 0.0, 0.0, 0.0, 0.0, 0.0, 0.0, 0.0, 0.0, 0.0, 0.0, 0.0, 0.0, 0.0, 0.0, 0.0, 0.0, 0.0, 0.0, 0.0, 0.0, 0.0, 0.0, 0.0, 0.0, 0.0, 0.0, 0.0, 0.0, 0.0, 0.0, 0.0, 0.0, 0.0, 0.0, 0.0, 0.0, 0.0, 0.0, 0.0, 0.0, 0.0, 0.0, 0.0, 0.0, 0.0, 0.0, 0.0, 0.0, 0.0, 0.0, 0.0, 0.0, 0.0, 0.0, 0.0, 0.0, 0.0, 0.0, 0.0, 0.0, 0.0, 0.0, 0.0, 0.0, 0.0, 0.0, 0.0, 0.0, 0.0, 0.0, 0.0, 0.0, 0.0, 0.0, 0.0, 0.0, 0.0, 0.0, 0.0, 0.0, 0.0, 0.0, 0.0, 0.0, 0.0, 0.0, 0.0, 0.0, 0.0, 0.0, 0.0, 0.0, 0.0, 0.0, 0.0, 0.0, 0.0, 0.0, 0.0, 0.0, 0.0, 0.0, 0.0, 0.0, 0.0, 0.0, 0.0, 0.0, 0.0, 0.0, 0.0, 0.0, 0.0, 0.0, 0.0, 0.0, 0.0, 0.0, 0.0, 0.0, 0.0, 0.0, 0.0, 0.0, 0.0, 0.0, 0.0, 0.0, 0.0, 0.0, 0.0, 0.0, 0.0, 0.0, 0.0, 0.0, 0.0, 0.0, 0.0, 0.0, 0.0, 0.0, 0.0, 0.0, 0.0, 0.0, 0.0, 0.0, 0.0, 0.0, 0.0, 0.0, 0.0, 0.0, 0.0, 0.0, 0.0, 0.0, 0.0, 0.0, 0.0, 0.0, 0.0, 0.0, 0.0, 0.0, 0.0, 0.0, 0.0, 0.0, 0.0, 0.0, 0.0, 0.0, 0.0, 0.0, 0.0, 0.0, 0.0, 0.0, 0.0, 0.0, 0.0, 0.0, 0.0, 0.0, 0.0, 0.0, 0.0, 0.0, 0.0, 0.0, 0.0, 0.0, 0.0, 0.0, 0.0, 0.0, 0.0, 0.0, 0.0, 0.0, 0.0, 0.0, 0.0, 0.0, 0.0, 0.0, 0.0, 0.0, 0.0, 0.0, 0.0, 0.0, 0.0, 0.0, 0.0, 0.0, 0.0, 0.0, 0.0, 0.0, 0.0, 0.0, 0.0, 0.0, 0.0, 0.0, 0.0, 0.0, 0.0, 0.0, 0.0, 0.0, 0.0, 0.0, 0.0, 0.0, 0.0, 0.0, 0.0, 0.0, 0.0, 0.0, 0.0, 0.0, 0.0, 0.0, 0.0, 0.0, 0.0, 0.0, 0.0, 0.0, 0.0, 0.0, 0.0, 0.0, 0.0, 0.0, 0.0, 0.0, 0.0, 0.0, 0.0, 0.0, 0.0, 0.0, 0.0, 0.0, 0.0, 0.0, 0.0, 0.0, 0.0, 0.0, 0.0, 0.0, 0.0, 0.0, 0.0, 0.0, 0.0, 0.0, 0.0, 0.0, 0.0, 0.0, 0.0, 0.0, 0.0, 0.0, 0.0, 0.0, 0.0, 0.0, 0.0, 0.0, 0.0, 0.0, 0.0, 0.0, 0.0, 0.0, 0.0, 0.0, 0.0, 0.0, 0.0, 0.0, 0.0, 0.0, 0.0, 0.0, 0.0, 0.0, 0.0, 0.0, 0.0, 0.0, 0.0, 0.0, 0.0, 0.0, 0.0, 0.0, 0.0, 0.0, 0.0, 0.0, 0.0, 0.0, 0.0, 0.0, 0.0, 0.0, 0.0, 0.0, 0.0, 0.0, 0.0, 0.0, 0.0, 0.0, 0.0, 0.0, 0.0, 0.0, 0.0, 0.0, 0.0, 0.0, 0.0, 0.0, 0.0, 0.0, 0.0, 0.0, 0.0, 0.0, 0.0, 0.0, 0.0, 0.0, 0.0, 0.0, 0.0, 0.0, 0.0, 0.0, 0.0, 0.0, 0.0, 0.0, 0.0, 0.0, 0.0, 0.0, 0.0, 0.0, 0.0, 0.0, 0.0, 0.0, 0.0, 0.0, 0.0, 0.0, 0.0, 0.0, 0.0, 0.0, 0.0, 0.0, 0.0, 0.0, 0.0, 0.0, 0.0, 0.0, 0.0, 0.0, 0.0, 0.0, 0.0, 0.0, 0.0, 0.0, 0.0, 0.0, 0.0, 0.0, 0.0, 0.0, 0.0, 0.0, 0.0, 0.0, 0.0, 0.0, 0.0, 0.0, 0.0, 0.0, 0.0, 0.0, 0.0, 0.0, 0.0, 0.0, 0.0, 0.0, 0.0, 0.0, 0.0, 0.0, 0.0, 0.0, 0.0, 0.0, 0.0, 0.0, 0.0, 0.0, 0.0, 0.0, 0.0, 0.0, 0.0, 0.0, 0.0, 0.0, 0.0, 0.0, 0.0, 0.0, 0.0, 0.0, 0.0, 0.0, 0.0, 0.0, 0.0, 0.0, 0.0, 0.0, 0.0, 0.0, 0.0, 0.0, 0.0, 0.0, 0.0, 0.0, 0.0, 0.0, 0.0, 0.0, 0.0, 0.0, 0.0, 0.0, 0.0, 0.0, 0.0, 0.0, 0.0, 0.0, 0.0, 0.0, 0.0, 0.0, 0.0, 0.0, 0.0, 0.0, 0.0, 0.0, 0.0, 0.0, 0.0, 0.0, 0.0, 0.0, 0.0, 0.0, 0.0, 0.0, 0.0, 0.0, 0.0, 0.0, 0.0, 0.0, 0.0, 0.0, 0.0, 0.0, 0.0, 0.0, 0.0, 0.0, 0.0, 0.0, 0.0, 0.0, 0.0, 0.0, 0.0, 0.0, 0.0, 0.0, 0.0, 0.0, 0.0, 0.0, 0.0, 0.0, 0.0, 0.0, 0.0, 0.0, 0.0, 0.0, 0.0, 0.0, 0.0, 0.0, 0.0, 0.0, 0.0, 0.0, 0.0, 0.0, 0.0, 0.0, 0.0, 0.0, 0.0, 0.0, 0.0, 0.0, 0.0, 0.0, 0.0, 0.0, 0.0, 0.0, 0.0, 0.0, 0.0, 0.0, 0.0, 0.0, 0.0, 0.0, 0.0, 0.0, 0.0, 0.0, 0.0, 0.0, 0.0, 0.0, 0.0, 0.0, 0.0, 0.0, 0.0, 0.0, 0.0, 0.0, 0.0, 0.0, 0.0, 0.0, 0.0, 0.0, 0.0, 0.0, 0.0, 0.0, 0.0, 0.0, 0.0, 0.0, 0.0, 0.0, 0.0, 0.0, 0.0, 0.0, 0.0, 0.0, 0.0, 0.0, 0.0, 0.0, 0.0, 0.0, 0.0, 0.0, 0.0, 0.0, 0.0, 0.0, 0.0, 0.0, 0.0, 0.0, 0.0, 0.0, 0.0, 0.0, 0.0, 0.0, 0.0, 0.0, 0.0, 0.0, 0.0, 0.0, 0.0, 0.0, 0.0, 0.0, 0.0, 0.0, 0.0, 0.0, 0.0, 0.0, 0.0, 0.0, 0.0, 0.0, 0.0, 0.0, 0.0, 0.0, 0.0, 0.0, 0.0, 0.0, 0.0, 0.0, 0.0, 0.0, 0.0, 0.0, 0.0, 0.0, 0.0, 0.0, 0.0, 0.0, 0.0, 0.0, 0.0, 0.0, 0.0, 0.0, 0.0, 0.0, 0.0, 0.0, 0.0, 0.0, 0.0, 0.0, 0.0, 0.0, 0.0, 0.0, 0.0, 0.0, 0.0, 0.0, 0.0, 0.0, 0.0, 0.0, 0.0, 0.0, 0.0, 0.0, 0.0, 0.0, 0.0, 0.0, 0.0, 0.0, 0.0, 0.0, 0.0, 0.0, 0.0, 0.0, 0.0, 0.0, 0.0, 0.0, 0.0, 0.0, 0.0, 0.0, 0.0, 0.0, 0.0, 0.0, 0.0, 0.0, 0.0, 0.0, 0.0, 0.0, 0.0, 0.0, 0.0, 0.0, 0.0, 0.0, 0.0, 0.0, 0.0, 0.0, 0.0, 0.0, 0.0, 0.0, 0.0, 0.0, 0.0, 0.0, 0.0, 0.0, 0.0, 0.0, 0.0, 0.0, 0.0, 0.0, 0.0, 0.0, 0.0, 0.0, 0.0, 0.0, 0.0, 0.0, 0.0, 0.0, 0.0, 0.0, 0.0, 0.0, 0.0, 0.0, 0.0, 0.0, 0.0, 0.0, 0.0, 0.0, 0.0, 0.0, 0.0, 0.0, 0.0, 0.0, 0.0, 0.0, 0.0, 0.0, 0.0, 0.0, 0.0, 0.0, 0.0, 0.0, 0.0, 0.0, 0.0, 0.0, 0.0, 0.0, 0.0, 0.0, 0.0, 0.0, 0.0, 0.0, 0.0, 0.0, 0.0, 0.0, 0.0, 0.0, 0.0, 0.0, 0.0, 0.0, 0.0, 0.0, 0.0, 0.0, 0.0, 0.0, 0.0, 0.0, 0.0, 0.0, 0.0, 0.0, 0.0, 0.0, 0.0, 0.0, 0.0, 0.0, 0.0, 0.0, 0.0, 0.0, 0.0, 0.0, 0.0, 0.0, 0.0, 0.0, 0.0, 0.0, 0.0, 0.0, 0.0, 0.0, 0.0, 0.0, 0.0, 0.0, 0.0, 0.0, 0.0, 0.0, 0.0, 0.0, 0.0, 0.0, 0.0, 0.0, 0.0, 0.0, 0.0, 0.0, 0.0, 0.0, 0.0, 0.0, 0.0, 0.0, 0.0, 0.0, 0.0, 0.0, 0.0, 0.0, 0.0, 0.0, 0.0, 0.0, 0.0, 0.0, 0.0, 0.0, 0.0, 0.0, 0.0, 0.0, 0.0, 0.0, 0.0, 0.0, 0.0, 0.0, 0.0, 0.0, 0.0, 0.0, 0.0, 0.0, 0.0, 0.0, 0.0, 0.0, 0.0, 0.0, 0.0, 0.0, 0.0, 0.0, 0.0, 0.0, 0.0, 0.0, 0.0, 0.0, 0.0, 0.0, 0.0, 0.0, 0.0, 0.0, 0.0, 0.0, 0.0, 0.0, 0.0, 0.0, 0.0, 0.0, 0.0, 0.0, 0.0, 0.0, 0.0, 0.0, 0.0, 0.0, 0.0, 0.0, 0.0, 0.0, 0.0, 0.0, 0.0, 0.0, 0.0, 0.0, 0.0, 0.0, 0.0, 0.0, 0.0, 0.0, 0.0, 0.0, 0.0, 0.0, 0.0, 0.0, 0.0, 0.0, 0.0, 0.0, 0.0, 0.0, 0.0, 0.0, 0.0, 0.0, 0.0, 0.0, 0.0, 0.0, 0.0, 0.0, 0.0, 0.0, 0.0, 0.0, 0.0, 0.0, 0.0, 0.0, 0.0, 0.0, 0.0, 0.0, 0.0, 0.0, 0.0, 0.0, 0.0, 0.0, 0.0, 0.0, 0.0, 0.0, 0.0, 0.0, 0.0, 0.0, 0.0, 0.0, 0.0, 0.0, 0.0, 0.0, 0.0, 0.0, 0.0, 0.0, 0.0, 0.0, 0.0, 0.0, 0.0, 0.0, 0.0, 0.0, 0.0, 0.0, 0.0, 0.0, 0.0, 0.0, 0.0, 0.0, 0.0, 0.0, 0.0, 0.0, 0.0, 0.0, 0.0, 0.0, 0.0, 0.0, 0.0, 0.0, 0.0, 0.0, 0.0, 0.0, 0.0, 0.0, 0.0, 0.0, 0.0, 0.0, 0.0, 0.0, 0.0, 0.0, 0.0, 0.0, 0.0, 0.0, 0.0, 0.0, 0.0, 0.0, 0.0, 0.0, 0.0, 0.0, 0.0, 0.0, 0.0, 0.0, 0.0, 0.0, 0.0, 0.0, 0.0, 0.0, 0.0, 0.0, 0.0, 0.0, 0.0, 0.0, 0.0, 0.0, 0.0, 0.0, 0.0, 0.0, 0.0, 0.0, 0.0, 0.0, 0.0, 0.0, 0.0, 0.0, 0.0, 0.0, 0.0, 0.0, 0.0, 0.0, 0.0, 0.0, 0.0, 0.0, 0.0, 0.0, 0.0, 0.0, 0.0, 0.0, 0.0, 0.0, 0.0, 0.0, 0.0, 0.0, 0.0, 0.0, 0.0, 0.0, 0.0, 0.0, 0.0, 0.0, 0.0, 0.0, 0.0, 0.0, 0.0, 0.0, 0.0, 0.0, 0.0, 0.0, 0.0, 0.0, 0.0, 0.0, 0.0, 0.0, 0.0, 0.0, 0.0, 0.0, 0.0, 0.0, 0.0, 0.0, 0.0, 0.0, 0.0, 0.0, 0.0, 0.0, 0.0, 0.0, 0.0, 0.0, 0.0, 0.0, 0.0, 0.0, 0.0, 0.0, 0.0, 0.0, 0.0, 0.0, 0.0, 0.0, 0.0, 0.0, 0.0, 0.0, 0.0, 0.0, 0.0, 0.0, 0.0, 0.0, 0.0, 0.0, 0.0, 0.0, 0.0, 0.0, 0.0, 0.0, 0.0, 0.0, 0.0, 0.0, 0.0, 0.0, 0.0, 0.0, 0.0, 0.0, 0.0, 0.0, 0.0, 0.0, 0.0, 0.0, 0.0, 0.0, 0.0, 0.0, 0.0, 0.0, 0.0, 0.0, 0.0, 0.0, 0.0, 0.0, 0.0, 0.0, 0.0, 0.0, 0.0, 0.0, 0.0, 0.0, 0.0, 0.0, 0.0, 0.0, 0.0, 0.0, 0.0, 0.0, 0.0, 0.0, 0.0, 0.0, 0.0, 0.0, 0.0, 0.0, 0.0, 0.0, 0.0, 0.0, 0.0, 0.0, 0.0, 0.0, 0.0, 0.0, 0.0, 0.0, 0.0, 0.0, 0.0, 0.0, 0.0, 0.0, 0.0, 0.0, 0.0, 0.0, 0.0, 0.0, 0.0, 0.0, 0.0, 0.0, 0.0, 0.0, 0.0, 0.0, 0.0, 0.0, 0.0, 0.0, 0.0, 0.0, 0.0, 0.0, 0.0, 0.0, 0.0, 0.0, 0.0, 0.0, 0.0, 0.0, 0.0, 0.0, 0.0, 0.0, 0.0, 0.0, 0.0, 0.0, 0.0, 0.0, 0.0, 0.0, 0.0, 0.0, 0.0, 0.0, 0.0, 0.0, 0.0, 0.0, 0.0, 0.0, 0.0, 0.0, 0.0, 0.0, 0.0, 0.0, 0.0, 0.0, 0.0, 0.0, 0.0, 0.0, 0.0, 0.0, 0.0, 0.0, 0.0, 0.0, 0.0, 0.0, 0.0, 0.0, 0.0, 0.0, 0.0, 0.0, 0.0, 0.0, 0.0, 0.0, 0.0, 0.0, 0.0, 0.0, 0.0, 0.0, 0.0, 0.0, 0.0, 0.0, 0.0, 0.0, 0.0, 0.0, 0.0, 0.0, 0.0, 0.0, 0.0, 0.0, 0.0, 0.0, 0.0, 0.0, 0.0, 0.0, 0.0, 0.0, 0.0, 0.0, 0.0, 0.0, 0.0, 0.0, 0.0, 0.0, 0.0, 0.0, 0.0, 0.0, 0.0, 0.0, 0.0, 0.0, 0.0, 0.0, 0.0, 0.0, 0.0, 0.0, 0.0, 0.0, 0.0, 0.0, 0.0, 0.0])
me_beziercurve_001.materials.append(mat_pin)
me_beziercurve_001.materials.append(mat_pin_stripes)
me_beziercurve_001.use_remesh_fix_poles = True
me_beziercurve_001.use_remesh_preserve_attributes = False
me_beziercurve_001.use_mirror_vertex_groups = False
me_beziercurve_001.update()

# ---- curves / text
cu_beziercurve = bpy.data.curves.new('BezierCurve', 'CURVE')
cu_beziercurve.dimensions = '3D'
_sp = cu_beziercurve.splines.new('BEZIER'); _sp.bezier_points.add(5)
_sp.bezier_points.foreach_set('co', [0.0, 0.0, 0.0, -0.03426, -2.955e-09, 0.02033, -0.06061, -1.648e-08, 0.1227, -0.02687, -3.182e-08, 0.2387, -0.03618, -4.547e-08, 0.3384, 0.0, -5.095e-08, 0.38])
_sp.bezier_points.foreach_set('handle_left', [0.01604, 9.754e-10, 0.0, -0.02325, 1.635e-11, -5.081e-05, -0.06061, -1.107e-08, 0.08208, -0.0271, -2.661e-08, 0.2006, -0.03466, -4.136e-08, 0.3074, -0.01412, -4.926e-08, 0.38])
_sp.bezier_points.foreach_set('handle_right', [-0.01897, -1.154e-09, 0.0, -0.05767, -9.275e-09, 0.06369, -0.06061, -2.275e-08, 0.1697, -0.02664, -3.719e-08, 0.2781, -0.03767, -4.953e-08, 0.369, 0.01892, -5.322e-08, 0.38])
for _p, _l, _r in zip(_sp.bezier_points, ['ALIGNED', 'ALIGNED', 'ALIGNED', 'ALIGNED', 'ALIGNED', 'ALIGNED'], ['ALIGNED', 'ALIGNED', 'ALIGNED', 'ALIGNED', 'ALIGNED', 'ALIGNED']): _p.handle_left_type = _l; _p.handle_right_type = _r
_sp.order_u = 0
_sp.order_v = 0
_sp.resolution_u = 10
cu_beziercurve.use_path = True
cu_beziercurve.use_path_clamp = True
cu_beziercurve.resolution_u = 10
cu_beziercurve.fill_mode = 'HALF'

# ---- objects
ob_light = bpy.data.objects.new('Light', light_light)
ob_camera = bpy.data.objects.new('Camera', cam_camera)
ob_pin_placeholder = bpy.data.objects.new('Pin Placeholder', me_cube)
ob_pin_ref_front = bpy.data.objects.new('Pin Ref_front', None)
ob_pin_profile_original = bpy.data.objects.new('Pin Profile Original', cu_beziercurve)
ob_bowling_pin = bpy.data.objects.new('Bowling Pin', me_beziercurve_001)

# ---- transforms, parenting, visibility, modifiers, constraints
ob_light.location = (4.076, 1.005, 5.904)
ob_light.rotation_euler = (0.6503, 0.05522, 1.866)
ob_light.lock_rotations_4d = False
ob_light.empty_display_type = 'ARROWS'
ob_light.color = (0.0, 0.0, 0.0, 0.0)
ob_light.lineart.crease_threshold = 0.0
ob_camera.location = (0.6887, -0.6551, 0.6622)
ob_camera.rotation_euler = (1.133, -3.296e-06, 0.8202)
ob_camera.lock_rotations_4d = False
ob_camera.empty_display_type = 'ARROWS'
ob_camera.color = (0.0, 0.0, 0.0, 0.0)
ob_camera.display_type = 'WIRE'
ob_camera.lineart.crease_threshold = 0.0
ob_pin_placeholder.location = (0.0, 0.0, 0.19)
ob_pin_placeholder.hide_render = True
ob_pin_placeholder.lineart.crease_threshold = 0.0
ob_pin_ref_front.location = (0.0, 0.0, 0.19)
ob_pin_ref_front.rotation_euler = (1.571, 0.02424, 3.257e-09)
ob_pin_ref_front.empty_display_type = 'IMAGE'
ob_pin_ref_front.empty_display_size = 0.3794
ob_pin_ref_front.empty_image_offset = (-0.5008, -0.5008)
ob_pin_ref_front.empty_image_depth = 'FRONT'
ob_pin_ref_front.use_empty_image_alpha = True
ob_pin_ref_front.color = (1.0, 1.0, 1.0, 0.4029)
ob_pin_ref_front.hide_render = True
ob_pin_ref_front.lineart.crease_threshold = 0.0
ob_pin_profile_original.location = (0.0, 0.0, 0.0)
ob_pin_profile_original.hide_render = True
ob_pin_profile_original.lineart.crease_threshold = 0.0
ob_bowling_pin.location = (0.0, 0.0, 0.0)
ob_bowling_pin.lineart.crease_threshold = 0.0
_m = ob_bowling_pin.modifiers.new('WeightedNormal', 'WEIGHTED_NORMAL')

# ---- collection membership
col_collection.objects.link(ob_light)
col_collection.objects.link(ob_camera)
col_collection.objects.link(ob_pin_placeholder)
col_collection.objects.link(ob_pin_ref_front)
col_collection.objects.link(ob_pin_profile_original)
col_collection.objects.link(ob_bowling_pin)

# ---- scene / render settings (as saved in the file)
scene.camera = ob_camera
scene.frame_start = 1; scene.frame_end = 250; scene.frame_set(1)
scene.render.engine = 'BLENDER_EEVEE_NEXT'
scene.cycles.use_denoising = False
scene.cycles.samples = 128
scene.cycles.sampling_pattern = 'TABULATED_SOBOL'
scene.cycles.use_adaptive_sampling = False
scene.cycles.use_light_tree = False
scene.view_settings.view_transform = 'Filmic'
bpy.context.view_layer.update()
